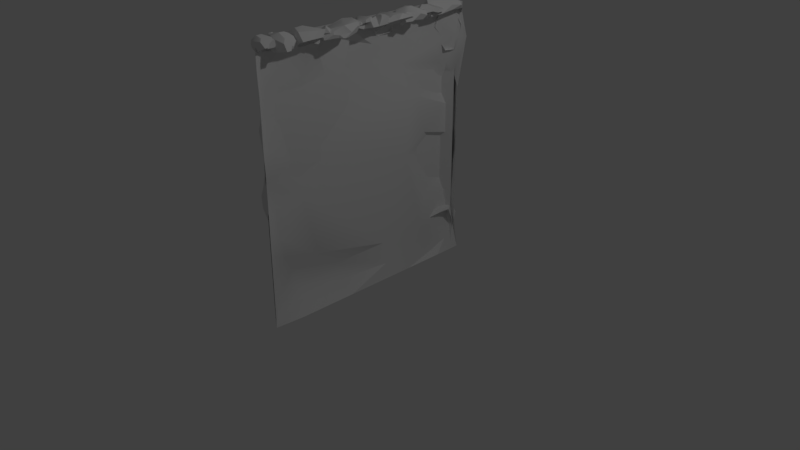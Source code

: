 # Source: forest_elevation_edge.blend  (saved by Blender 2.79.0; exported with 4.5.12 LTS)
import bpy
from mathutils import Matrix  # noqa: F401  (used for matrix-valued properties, if any)

bpy.ops.wm.read_factory_settings(use_empty=True)
scene = bpy.context.scene
scene.name = 'Scene'

# ---- collections
col_collection_1 = bpy.data.collections.new('Collection 1'); scene.collection.children.link(col_collection_1)

# ---- materials (node trees are filled in below, after node groups)
mat_forest_wall = bpy.data.materials.new('forest_wall')
mat_forest_wall.alpha_threshold = 0.0
mat_forest_wall.use_transparent_shadow = False
mat_forest_wall.roughness = 0.5

# ---- node groups
ng_auto_smooth = bpy.data.node_groups.new('Auto Smooth', 'GeometryNodeTree')
_s = ng_auto_smooth.interface.new_socket(name='Geometry', in_out='OUTPUT', socket_type='NodeSocketGeometry')
_s = ng_auto_smooth.interface.new_socket(name='Geometry', in_out='INPUT', socket_type='NodeSocketGeometry')
_s = ng_auto_smooth.interface.new_socket(name='Angle', in_out='INPUT', socket_type='NodeSocketFloat')
_s.subtype = 'ANGLE'
_s.min_value = 0.0
_s.max_value = 3.142
ng_auto_smooth.is_modifier = True
_N = ng_auto_smooth.nodes; _L = ng_auto_smooth.links
n0 = _N.new('NodeGroupOutput'); n0.name = 'Group Output'; n0.location = (480, -100)
n1 = _N.new('NodeGroupInput'); n1.name = 'Group Input'; n1.location = (-420, -300)
n2 = _N.new('NodeGroupInput'); n2.name = 'Group Input.001'; n2.location = (-60, -100)
n3 = _N.new('GeometryNodeSetShadeSmooth'); n3.name = 'Set Shade Smooth'; n3.location = (120, -100)
n3.domain = 'EDGE'
n4 = _N.new('GeometryNodeSetShadeSmooth'); n4.name = 'Set Shade Smooth.001'; n4.location = (300, -100)
n5 = _N.new('GeometryNodeInputMeshEdgeAngle'); n5.name = 'Edge Angle'; n5.location = (-420, -220)
n6 = _N.new('GeometryNodeInputEdgeSmooth'); n6.name = 'Is Edge Smooth'; n6.location = (-60, -160)
n7 = _N.new('GeometryNodeInputShadeSmooth'); n7.name = 'Is Face Smooth'; n7.location = (-240, -340)
n8 = _N.new('FunctionNodeBooleanMath'); n8.name = 'Boolean Math'; n8.location = (-60, -220)
n9 = _N.new('FunctionNodeCompare'); n9.name = 'Compare'; n9.location = (-240, -180)
n9.operation = 'LESS_EQUAL'
_L.new(n5.outputs[0], n9.inputs[0])
_L.new(n4.outputs[0], n0.inputs[0])
_L.new(n1.outputs[1], n9.inputs[1])
_L.new(n9.outputs[0], n8.inputs[0])
_L.new(n7.outputs[0], n8.inputs[1])
_L.new(n2.outputs[0], n3.inputs[0])
_L.new(n6.outputs[0], n3.inputs[1])
_L.new(n3.outputs[0], n4.inputs[0])
_L.new(n8.outputs[0], n3.inputs[2])
n0.is_active_output = True

# ---- material node trees

# ---- world
world_world = bpy.data.worlds.new('World'); scene.world = world_world
world_world.color = (0.05088, 0.05088, 0.05088)
world_world.use_sun_shadow = False
world_world.sun_shadow_jitter_overblur = 0.0
world_world.cycles.sampling_method = 'MANUAL'

# ---- cameras
cam_camera = bpy.data.cameras.new('Camera')
cam_camera.clip_end = 100.0
cam_camera.lens = 35.0
cam_camera.sensor_width = 32.0
cam_camera.sensor_height = 18.0
cam_camera.ortho_scale = 7.314
cam_camera.dof.focus_distance = 0.0
cam_camera.dof.aperture_fstop = 128.0

# ---- lights
light_lamp = bpy.data.lights.new('Lamp', 'POINT')
light_lamp.transmission_factor = 0.0
light_lamp.cutoff_distance = 30.0
light_lamp.energy = 100.0
light_lamp.shadow_buffer_clip_start = 1.001
light_lamp.shadow_soft_size = 0.1
light_lamp.shadow_maximum_resolution = 0.006
light_lamp.use_absolute_resolution = True

# ---- meshes
me_lod1_mesh = bpy.data.meshes.new('lod1_mesh')
me_lod1_mesh.from_pydata([(150.0, -42.57, 0.0), (150.0, 300.0, 0.0), (150.0, 300.0, 0.0), (-150.0, 300.0, 0.0), (-150.0, 300.0, 0.0), (-150.0, -42.94, 0.0), (-142.4, 300.0, -14.63), (-142.4, -42.93, -15.32), (137.7, 300.0, -14.63), (137.7, -42.59, -16.67)], [], [(4, 8, 6), (8, 4, 2), (6, 9, 7), (9, 6, 8), (5, 6, 7), (6, 5, 3), (8, 0, 9), (0, 8, 1)])
me_lod1_mesh.polygons.foreach_set('use_smooth', [True] * 8)
_uv = me_lod1_mesh.uv_layers.new(name='uvset0')
_uv.uv.foreach_set('vector', [-0.3683, 1.581, 1.299, 1.497, -0.325, 1.497, 1.299, 1.497, -0.3683, 1.581, 1.371, 1.581, -0.325, 1.497, 1.301, -0.5075, -0.3161, -0.5112, 1.301, -0.5075, -0.325, 1.497, 1.299, 1.497, -0.4079, -0.5111, -0.325, 1.497, -0.3161, -0.5112, -0.325, 1.497, -0.4079, -0.5111, -0.4025, 1.497, 1.299, 1.497, 1.441, -0.508, 1.301, -0.5075, 1.441, -0.508, 1.299, 1.497, 1.427, 1.497])
me_lod1_mesh.materials.append(mat_forest_wall)
me_lod1_mesh.use_remesh_preserve_volume = False
me_lod1_mesh.use_remesh_preserve_attributes = False
me_lod1_mesh.use_mirror_vertex_groups = False
me_lod1_mesh.update()
me_lod0_mesh = bpy.data.meshes.new('lod0_mesh')
me_lod0_mesh.from_pydata([(154.0, 215.4, 6.261), (119.0, 303.6, -3.751), (-72.53, 295.7, -9.142), (61.8, 302.6, 0.3238), (61.8, 302.6, 0.3238), (17.97, 292.5, -0.7351), (17.97, 292.5, -0.7351), (145.9, 301.6, -8.598), (12.47, 297.0, -2.242), (-61.2, 295.9, 7.759), (-155.4, 196.9, -3.82), (-49.5, 281.3, -5.866), (120.1, 288.2, -8.131), (120.1, 288.2, -8.131), (26.32, 301.5, 18.13), (-138.7, -13.48, -1.79), (120.0, 291.6, 21.0), (120.0, 291.6, 21.0), (-29.53, 296.7, -3.806), (-29.53, 296.7, -3.806), (67.84, 290.8, 0.07236), (17.34, 298.5, 1.398), (17.34, 298.5, 1.398), (104.4, 299.2, -3.185), (-153.2, 68.56, -5.411), (-152.4, 124.9, -8.993), (-139.3, -26.29, 0.1374), (8.545, 300.9, 11.45), (-154.0, 300.4, 7.035), (146.3, 288.4, -4.583), (-85.26, 292.5, -5.183), (127.0, 287.9, -9.548), (-109.0, 299.0, 6.508), (-109.0, 299.0, 6.508), (-156.6, 114.7, -11.98), (-146.8, 293.9, 13.23), (-146.8, 293.9, 13.23), (-5.385, 293.9, -4.061), (144.5, 296.2, 12.26), (68.83, 290.8, 0.5707), (68.83, 290.8, 0.5707), (-4.214, 296.1, 19.1), (-4.214, 296.1, 19.1), (23.83, 302.2, -0.08543), (23.83, 302.2, -0.08543), (-60.42, 281.2, -5.932), (-150.3, 3.732, -24.73), (-107.3, 136.0, -10.18), (7.145, 302.7, -8.775), (7.145, 302.7, -8.775), (82.01, 247.6, -12.8), (-114.9, 0.2838, -14.1), (64.39, 298.8, -1.506), (64.39, 298.8, -1.506), (-48.45, 303.5, 11.16), (123.0, 36.34, -8.96), (1.717, 303.1, 10.8), (143.1, 302.0, 15.52), (143.1, 302.0, 15.52), (-142.9, 286.3, -6.501), (-111.8, 12.96, -3.125), (-145.7, -18.29, -1.002), (-145.7, -18.29, -1.002), (-29.34, 304.4, 15.91), (-29.34, 304.4, 15.91), (-29.34, 304.4, 15.91), (129.8, 290.7, 0.5371), (-118.2, 271.9, -4.391), (-160.4, 275.0, -11.15), (135.3, 305.2, 11.78), (135.3, 305.2, 11.78), (101.4, 296.4, 13.44), (101.4, 296.4, 13.44), (-156.4, 242.6, -13.57), (-74.83, 302.8, 6.243), (145.4, 296.7, 13.34), (132.7, 293.5, 2.251), (144.9, 246.2, -6.955), (69.99, 298.9, 10.02), (69.99, 298.9, 10.02), (127.0, 291.9, 22.8), (-77.59, 304.7, -4.123), (125.1, 291.3, -10.57), (125.1, 291.3, -10.57), (24.09, 294.6, 1.185), (-150.9, 287.1, 8.743), (111.2, 303.9, 2.828), (38.74, 297.5, 22.53), (38.74, 297.5, 22.53), (14.75, 301.2, 2.694), (14.75, 301.2, 2.694), (14.75, 301.2, 2.694), (-100.1, 302.8, 5.807), (135.8, 289.6, -1.889), (68.92, 291.6, 11.34), (-56.66, 300.3, 17.58), (-56.66, 300.3, 17.58), (107.4, 289.8, 5.739), (-160.0, 244.7, -6.881), (16.13, 302.7, 11.67), (16.13, 302.7, 11.67), (-16.32, 305.8, 3.818), (-67.87, 305.9, -5.832), (-25.54, 290.4, 6.243), (96.21, 151.5, -17.18), (145.4, 68.79, -0.4586), (118.7, 296.7, -12.51), (-101.8, 299.3, -11.43), (-117.3, 273.8, -11.79), (-117.3, 273.8, -11.79), (-88.04, 297.0, 11.88), (118.4, 299.7, -10.37), (-116.8, -10.68, -6.64), (-116.8, -10.68, -6.64), (20.2, 305.6, 3.117), (128.9, 288.3, -6.375), (31.62, 292.3, -3.067), (145.0, 91.65, -6.547), (130.3, 293.0, 5.278), (-53.58, 290.7, 6.243), (-150.9, -3.006, 3.762), (-135.8, -14.85, -11.01), (-135.8, -14.85, -11.01), (101.2, 297.4, -2.191), (148.4, 109.0, -11.3), (153.5, 295.4, 10.42), (90.3, 285.0, -4.202), (149.0, 124.6, -11.86), (25.9, 280.2, -16.43), (62.05, 299.0, 13.51), (62.05, 299.0, 13.51), (62.05, 299.0, 13.51), (69.72, 298.2, -4.514), (-148.1, 239.8, 1.193), (114.7, 290.6, 12.6), (-149.1, 50.92, -13.47), (38.15, 292.0, -1.833), (126.4, 306.0, -5.592), (-150.2, 207.8, -0.7475), (50.07, 301.8, 6.243), (-24.68, 295.2, 13.99), (-63.41, 292.4, 12.62), (-78.08, 298.4, -9.053), (106.3, 308.1, 15.58), (20.63, 292.5, 9.908), (-68.16, 301.3, -11.26), (129.1, 302.0, 4.938), (67.89, 301.3, 3.642), (18.99, 304.8, -1.724), (18.99, 304.8, -1.724), (-165.9, 4.697, -4.631), (115.2, 295.1, 18.65), (115.2, 295.1, 18.65), (138.7, 294.6, -7.196), (-23.67, 277.5, -7.857), (123.8, 307.1, -6.932), (150.8, 295.6, -5.76), (101.7, 293.9, 5.14), (101.7, 293.9, 5.14), (-126.3, 260.7, -2.133), (143.3, 307.3, 0.725), (9.289, 291.6, 0.8898), (9.289, 291.6, 0.8898), (-146.0, 144.7, -9.001), (3.384, 295.9, 18.24), (-10.05, 308.3, 15.53), (16.36, 302.0, 5.489), (-16.68, 292.9, 3.059), (-16.68, 292.9, 3.059), (-63.97, 234.5, -11.54), (128.9, 300.5, 20.66), (128.9, 300.5, 20.66), (151.0, 310.3, 3.94), (94.78, 298.8, 22.73), (94.78, 298.8, 22.73), (149.9, 307.9, 10.58), (21.9, 294.1, -3.226), (136.3, 301.7, 9.971), (18.44, 292.5, 1.709), (-147.9, 260.1, -25.67), (-49.94, 300.0, 12.55), (38.57, -4.11, -15.52), (-150.0, 255.0, 4.463), (107.4, 297.5, -9.223), (-156.8, 291.3, -4.114), (-85.57, 299.9, -1.1), (20.52, 292.5, -1.437), (-39.16, 300.0, 7.784), (76.45, 297.9, 19.39), (8.131, 303.8, 10.57), (8.131, 303.8, 10.57), (132.6, 290.5, 11.96), (101.1, 292.2, -2.235), (101.1, 292.2, -2.235), (-114.6, -37.23, -1.603), (-82.65, 295.8, 14.57), (-82.65, 295.8, 14.57), (13.22, 302.8, 0.3607), (-151.5, -17.43, 2.128), (-75.07, 292.5, 17.79), (23.02, 292.5, -2.287), (-11.46, 298.7, 6.635), (5.9, 305.9, -3.482), (112.9, -42.9, 6.939), (57.27, 290.8, -4.3), (136.8, 139.5, -10.4), (123.6, 295.4, -9.655), (-12.32, 306.1, 6.096), (30.77, 292.5, 15.41), (5.049, 297.5, 3.185), (5.246, 293.9, 10.2), (58.51, 302.9, 11.53), (-25.76, 303.8, 8.862), (138.1, 18.49, -9.388), (-2.209, 297.5, -6.206), (-2.209, 297.5, -6.206), (126.9, 291.9, 22.91), (-86.96, 299.7, 8.522), (-153.4, 132.7, -1.377), (2.665, 297.7, -6.708), (2.665, 297.7, -6.708), (119.0, 288.1, -8.201), (127.7, 299.6, 2.476), (-56.65, 296.2, 2.1), (138.6, 289.7, -1.713), (-28.96, 301.2, -10.51), (24.24, 305.7, 15.11), (3.417, 288.9, -4.43), (-35.99, 292.5, -24.35), (-35.99, 292.5, -24.35), (21.41, 305.0, -1.176), (21.41, 305.0, -1.176), (-62.85, 296.8, -11.8), (14.22, 297.6, 4.128), (14.22, 297.6, 4.128), (44.12, 297.1, -6.943), (44.12, 297.1, -6.943), (128.2, 287.9, -9.441), (-109.8, -3.897, -6.876), (-146.6, 78.88, -17.07), (130.7, 303.2, 13.5), (130.7, 303.2, 13.5), (-84.88, 301.0, 9.149), (155.0, 298.2, 6.31), (-76.0, 301.8, 0.9476), (-19.39, 267.6, -11.0), (68.21, 302.2, 11.56), (68.21, 302.2, 11.56), (154.6, 305.4, -0.125), (67.86, 291.8, 12.4), (67.86, 291.8, 12.4), (-134.0, 240.6, -1.116), (-151.2, 239.3, 2.735), (131.3, 295.0, -7.455), (131.3, 295.0, -7.455), (111.3, 298.7, 16.33), (23.53, 301.2, 8.081), (23.53, 301.2, 8.081), (153.9, 247.3, 5.939), (-2.78, 305.0, 8.176), (-2.78, 305.0, 8.176), (71.1, 298.9, 4.557), (-93.77, 298.2, 14.78), (-138.8, 20.67, 6.994), (114.0, 271.0, -10.97), (156.2, 302.0, 4.25), (-21.27, 288.9, -6.26), (71.3, 294.9, 11.75), (71.3, 294.9, 11.75), (-95.41, 296.8, -5.954), (-95.41, 296.8, -5.954), (-8.867, 301.1, 3.048), (5.128, 293.3, -4.158), (5.128, 293.3, -4.158), (-98.56, 297.1, 20.02), (108.4, 293.4, 10.25), (153.8, 295.7, 11.16), (72.9, 287.3, 6.243), (142.8, 48.09, -3.203), (-0.2352, 290.0, 6.243), (-12.39, 302.8, 2.6), (-100.4, 297.1, -1.297), (-100.4, 297.1, -1.297), (152.8, 296.8, 13.45), (146.3, 299.0, 18.1), (146.3, 299.0, 18.1), (-152.5, 99.5, -17.08), (59.99, 297.4, 16.97), (59.99, 297.4, 16.97), (-155.3, 291.6, 5.512), (-36.49, 304.7, 18.5), (-36.49, 304.7, 18.5), (-155.2, 187.2, -5.072), (11.19, 298.2, -5.564), (11.19, 298.2, -5.564), (-112.5, 297.0, 11.48), (-112.5, 297.0, 11.48), (72.58, 281.2, -9.507), (-84.26, 292.5, 9.026), (-84.26, 292.5, 9.026), (20.12, 301.1, 10.75), (20.12, 301.1, 10.75), (-74.64, 291.3, -6.622), (-71.59, 303.8, -9.075), (41.48, 307.4, 6.532), (-125.5, 291.7, -2.901), (25.11, 308.9, 7.036), (120.2, 310.0, 9.797), (60.88, 292.6, -4.77), (60.88, 292.6, -4.77), (25.3, 296.1, 5.929), (25.3, 296.1, 5.929), (25.3, 296.1, 5.929), (92.85, 303.0, -7.471), (-149.0, -34.61, 3.048), (-142.7, 222.9, -7.738), (59.19, 290.9, -2.664), (153.5, 184.5, 5.381), (64.3, 307.0, 8.853), (130.5, 249.4, -12.25), (104.4, 288.9, -1.375), (-74.18, 297.1, -11.21), (-88.69, 303.3, -2.072), (112.3, 12.7, -16.07), (111.3, 287.9, -9.831), (-58.45, 292.7, 17.79), (-58.45, 292.7, 17.79), (18.56, 302.9, 11.46), (103.3, 310.3, 5.515), (152.6, 305.0, 13.08), (15.99, 299.0, 9.871), (112.5, 289.3, -11.2), (-103.2, 292.2, 6.243), (129.8, 292.3, -10.39), (129.8, 292.3, -10.39), (57.84, 301.7, 10.78), (57.84, 301.7, 10.78), (57.84, 301.7, 10.78), (136.7, 304.7, 12.47), (136.7, 304.7, 12.47), (-156.7, 103.6, -4.145), (-8.427, 288.6, -5.204), (-85.16, 191.7, -8.925), (120.8, 288.1, -8.231), (-119.9, -42.9, 6.497), (34.26, 296.9, -6.979), (-142.6, 241.6, -11.32), (-104.5, 50.63, -6.064), (45.75, 291.3, -4.914), (72.1, 305.7, 18.79), (72.1, 305.7, 18.79), (-163.3, -7.605, -8.01), (-98.42, 287.3, 0.626), (-81.57, 300.8, 4.554), (-81.57, 300.8, 4.554), (46.81, 305.9, 19.5), (125.7, 305.0, 18.27), (106.9, 289.4, 2.343), (-141.9, 295.8, 1.261), (132.9, 290.8, 14.16), (53.23, 292.5, 16.68), (-125.5, 252.5, -2.492), (-125.5, 252.5, -2.492), (19.4, 299.7, 13.24), (19.4, 299.7, 13.24), (-109.7, 297.0, 18.66), (-50.11, 292.5, 15.22), (-17.25, 295.5, -9.617), (-17.25, 295.5, -9.617), (-60.8, 285.7, -0.02859), (-128.2, 9.193, -5.743), (-56.69, 307.6, 4.891), (-150.0, 280.4, 3.708), (-140.1, 304.2, 15.61), (-22.09, 303.9, 15.86), (-22.09, 303.9, 15.86), (143.4, 216.0, -9.747), (47.48, 292.5, 22.29), (93.51, 311.2, 6.288), (16.05, 295.8, -1.937), (16.05, 295.8, -1.937), (34.87, -42.9, 6.828), (130.2, 101.8, -13.26), (52.16, 283.1, -15.3), (13.3, 302.3, 8.501), (13.3, 302.3, 8.501), (154.8, 301.1, -1.18), (106.5, 290.1, 8.055), (-138.2, 300.6, 20.3), (-138.2, 300.6, 20.3), (71.65, 286.2, -4.081), (101.7, -27.91, -6.327), (117.6, 295.4, 19.01), (117.6, 295.4, 19.01), (117.1, 292.9, 13.78), (68.69, 291.4, -0.2546), (68.69, 291.4, -0.2546), (61.1, 290.8, -2.834), (69.5, 298.5, 12.65), (69.5, 298.5, 12.65), (-124.2, 290.4, -16.0), (-124.2, 290.4, -16.0), (68.39, 297.1, 8.106), (-46.3, 288.6, -8.151), (-144.3, 209.1, -11.75), (148.4, 136.2, -7.564), (-0.03604, 293.6, -4.622), (-0.03604, 293.6, -4.622), (-69.82, -15.49, 1.648), (146.0, 269.8, -3.296), (-6.892, 296.2, 0.9723), (110.2, 287.9, -9.528), (-156.6, 257.4, 13.21), (129.0, 291.3, 1.75), (120.2, 307.8, 4.323), (-150.7, 41.02, -1.857), (-17.19, 286.2, -6.963), (-17.19, 286.2, -6.963), (-110.0, 292.9, 14.96), (-110.0, 292.9, 14.96), (-9.191, 307.2, 18.0), (-9.191, 307.2, 18.0), (108.1, 302.2, 2.705), (69.12, 291.3, 6.816), (127.3, 296.0, 3.996), (-52.22, 294.0, 4.571), (10.55, 299.0, 8.392), (10.55, 299.0, 8.392), (36.07, 309.2, 2.888), (25.3, 301.8, 4.661), (25.3, 301.8, 4.661), (89.66, 104.5, -13.94), (137.2, 300.6, -5.158), (139.6, 289.7, -1.612), (-144.5, 291.1, -6.977), (105.3, 298.2, 22.21), (-15.88, 285.2, 1.502), (-15.88, 285.2, 1.502), (-15.88, 285.2, 1.502), (107.6, 302.1, 3.42), (82.27, 305.9, 18.49), (82.27, 305.9, 18.49), (31.4, 293.7, -4.797), (31.4, 293.7, -4.797), (-153.3, 296.5, 5.215), (-8.837, 296.8, -9.021), (-8.837, 296.8, -9.021), (136.5, 296.5, 12.91), (-68.42, 290.3, -10.9), (-127.0, 301.4, 15.49), (-127.0, 301.4, 15.49), (1.903, 301.0, 11.5), (-27.88, 276.0, -9.093), (-121.9, 282.7, -3.891), (-121.9, 282.7, -3.891), (144.2, 160.3, -6.518), (98.26, 209.2, -20.42), (-125.3, 264.4, -10.93), (-125.3, 264.4, -10.93), (-6.559, 300.7, 10.55), (-6.559, 300.7, 10.55), (135.1, 296.6, 13.13), (-130.4, 118.3, -22.05), (105.9, 288.1, -7.922), (144.9, 288.3, -4.608), (-28.01, 284.1, -18.35), (-28.01, 284.1, -18.35), (-65.69, 304.6, -8.73), (-22.52, 296.4, 15.47), (50.57, 290.8, -7.321), (144.4, 310.4, 3.806), (-157.0, 251.2, -21.26), (-73.46, 113.0, -9.79), (128.4, 310.8, 11.94), (-77.96, 297.9, 21.94), (-77.96, 297.9, 21.94), (-123.6, 275.4, -15.94), (43.33, 292.5, 21.59), (-92.21, 13.76, 0.5484), (1.944, 299.0, -3.853), (54.75, 298.5, -7.704), (-15.12, 307.9, 17.33), (-15.12, 307.9, 17.33), (58.03, 300.3, 15.31), (110.1, 290.5, 11.81), (-82.43, 296.6, 6.243), (-108.5, 299.7, 18.25), (133.2, 127.0, -13.56), (126.8, 306.4, -8.481), (-152.3, 2.876, 1.775), (147.0, 183.9, -5.966), (-87.03, 305.9, 3.232), (22.52, 303.0, 0.9376), (70.75, 299.3, 0.4464), (-152.8, 286.1, -6.098), (-152.8, 286.1, -6.098), (-43.79, 290.7, -21.85), (-43.79, 290.7, -21.85), (-125.7, -12.46, -17.53), (-85.25, 297.0, -0.06005), (-111.3, 299.9, 14.09), (-161.4, 8.938, -19.02), (-41.94, 296.8, -19.67), (2.048, 304.0, -3.203), (2.396, 306.9, 11.68), (2.396, 306.9, 11.68), (-40.5, 292.2, -5.622), (29.5, 292.3, -4.621), (29.5, 292.3, -4.621), (-100.6, -5.797, -3.888), (-54.58, 303.5, 12.16), (131.0, 297.0, -3.349), (130.0, 305.6, -4.489), (-128.5, 295.2, 15.17), (152.5, 161.3, 4.863), (106.8, -9.868, -15.15), (114.8, 301.9, 6.219), (142.9, 293.7, -5.578), (125.2, 308.6, 1.966), (-152.1, 271.5, 8.006), (-149.8, -2.038, -2.693), (150.2, 298.7, 17.59), (-152.6, 288.6, -2.404), (-15.73, 307.3, 8.897), (100.3, 292.3, -8.652), (104.8, 288.2, -6.695), (132.3, 291.0, -3.775), (-95.82, 302.1, 6.198), (-95.82, 302.1, 6.198), (52.92, 294.3, -10.37), (52.92, 294.3, -10.37), (131.0, 305.0, 9.84), (-35.08, 302.4, -12.8), (131.0, 293.6, 6.627), (131.0, 293.6, 6.627), (109.5, 291.4, -11.86), (-22.02, 293.2, -8.807), (-22.02, 293.2, -8.807), (-27.9, -23.91, 1.113), (-50.03, 277.3, -9.058), (-50.03, 277.3, -9.058), (-159.5, 18.77, -7.796), (66.78, 292.7, -1.169), (66.78, 292.7, -1.169), (126.9, 291.9, 22.92), (126.9, 291.9, 22.92), (-57.31, 293.0, -6.997), (-18.95, 290.7, 8.319), (57.54, 292.5, 15.58), (30.71, 300.1, 6.243), (146.4, 298.9, 18.09), (-102.7, 308.0, -3.829), (61.95, 292.6, 1.32), (-118.2, 13.25, -10.59), (-36.61, 305.5, 15.1), (66.1, 301.0, 5.576), (31.18, 242.2, -16.07), (-126.8, 283.6, -14.11), (110.7, 304.6, 10.75), (155.9, 305.1, 4.622), (-61.84, 290.0, 6.162), (11.41, 298.3, 1.229), (-125.1, 310.3, 1.611), (20.59, 298.5, 10.49), (139.0, 297.5, -6.636), (-44.51, 304.1, 15.56), (-44.51, 304.1, 15.56), (-47.9, 302.1, -0.636), (-21.98, 299.3, 14.06), (-21.98, 299.3, 14.06), (128.5, 291.7, 2.69), (-64.22, 308.5, 7.761), (-18.0, 291.6, -6.345), (-65.2, -42.9, 6.612), (-31.12, 293.0, 2.306), (-31.12, 293.0, 2.306), (-31.12, 293.0, 2.306), (65.62, 292.5, 5.41), (-155.4, 298.3, -2.423), (-124.3, -18.67, -13.26), (-124.3, -18.67, -13.26), (133.2, 299.2, -6.883), (133.2, 299.2, -6.883), (146.3, 298.8, 17.86), (-139.5, 21.54, -12.29), (152.3, -42.58, 4.504), (152.3, 6.767, 4.504), (152.3, 47.8, 4.504), (152.3, 74.42, 4.516), (152.3, 112.0, 4.78), (152.3, 136.4, 4.887), (120.0, 290.9, 14.65), (17.51, 305.4, 2.172), (-71.81, 280.4, -15.19), (49.66, 292.5, 21.39), (66.4, 297.2, -0.4116), (-129.0, 300.7, -17.76), (-148.0, 196.4, -16.01), (119.3, 290.7, 13.27), (-125.3, -18.32, -5.663), (38.71, -26.94, -10.67), (108.5, 304.0, -3.315), (-35.2, 298.4, 18.72), (-35.2, 298.4, 18.72), (-8.55, 305.4, 8.393), (-95.15, 291.4, 11.65), (-95.15, 291.4, 11.65), (-60.17, 288.0, 3.235), (129.2, 299.2, 8.476), (129.2, 299.2, 8.476), (-158.7, -42.94, 5.959), (115.3, 302.5, -7.677), (76.85, 27.33, -5.045), (-92.05, 306.1, 8.125), (122.1, 291.7, 21.58), (-18.9, 306.0, 5.083), (109.1, 298.9, 14.57), (109.1, 298.9, 14.57), (-84.75, 301.6, -1.592), (-84.75, 301.6, -1.592), (-104.4, 297.0, 19.46), (-100.2, 300.6, 19.54), (-4.924, 300.9, -3.15), (-29.39, 293.9, 7.537), (133.1, 64.89, -4.94), (57.94, 299.5, 4.423), (57.94, 299.5, 4.423), (57.94, 299.5, 4.423), (-145.6, 292.4, -11.82), (-145.6, 292.4, -11.82), (134.9, 307.7, 5.948), (134.9, 307.7, 5.948), (-144.1, 43.13, -9.956), (3.845, 302.9, -9.103), (3.845, 302.9, -9.103), (-153.6, 237.6, -7.754), (11.75, 294.9, -1.855), (151.1, 299.8, 17.52), (8.771, 298.9, 5.07), (-54.6, 299.4, 19.85), (-154.2, 161.7, -1.381), (154.8, 272.6, 5.906), (134.3, 295.9, 11.69), (-26.65, 4.745, -3.257), (-70.35, 300.3, 18.8), (-70.35, 300.3, 18.8), (-29.97, 299.7, -15.47), (67.0, 306.5, 12.35), (67.0, 306.5, 12.35), (-123.1, 282.0, -6.863), (70.44, 302.8, 6.459), (101.7, 299.1, 3.658), (-134.0, 80.18, -22.92), (102.2, 300.3, 10.05), (-150.2, 62.21, -17.06), (-81.14, 297.0, 5.348), (-81.14, 297.0, 5.348), (136.3, 303.2, 2.711), (136.3, 303.2, 2.711), (-45.61, 298.8, -12.1), (-27.94, 295.1, -0.6737), (18.37, 302.2, -1.76), (18.37, 302.2, -1.76), (8.697, 305.6, -1.874), (-147.7, 258.2, 2.177), (-129.0, 17.58, 1.465), (-163.0, 255.9, -9.484), (103.4, 288.5, -5.02), (103.4, 288.5, -5.02), (52.19, 295.7, 18.24), (52.19, 295.7, 18.24), (-105.1, 297.1, 3.583), (-105.1, 297.1, 3.583), (-102.3, 304.0, 1.575), (60.45, 299.3, -1.296), (104.9, 289.3, 1.678), (129.9, 300.3, 0.747), (-148.1, 165.2, -9.007), (-61.98, 296.9, 16.18), (-61.98, 296.9, 16.18), (-28.7, -42.9, 6.691), (-78.69, 302.2, 18.53), (-8.494, 303.0, 18.12), (-8.494, 303.0, 18.12), (-131.2, 289.7, -10.56), (-150.3, 130.9, 6.243), (-150.3, 169.3, 6.243), (-150.3, 191.2, 6.243), (-150.3, 7.311, 6.243), (-150.3, 66.76, 6.243), (-150.3, 38.52, 6.243), (-150.3, 101.8, 6.243), (-123.0, 19.92, -5.617), (-118.0, 199.0, -21.06), (141.4, -14.15, -5.253), (-31.2, 299.9, 4.491), (-31.2, 299.9, 4.491), (129.6, 288.9, -8.684), (-48.57, 291.9, 4.182), (-130.8, 224.4, -11.07), (-6.617, 302.2, 13.16), (58.17, 298.9, 10.52), (58.17, 298.9, 10.52), (113.9, 307.4, 9.286), (121.4, 291.7, 21.4), (107.0, 290.5, 11.69), (10.96, 301.2, 3.854), (133.7, 294.0, 7.477), (-52.38, 303.7, -5.022), (80.81, 292.0, -9.033), (-124.4, 299.2, 3.67), (-147.6, 183.2, -16.39), (147.2, 202.2, -9.61)], [], [(386, 156, 7), (153, 564, 517), (160, 7, 146), (338, 58, 175), (637, 265, 329), (248, 7, 172), (160, 146, 531), (608, 240, 146), (432, 153, 511), (470, 531, 175), (559, 172, 329), (564, 156, 517), (175, 531, 338), (424, 222, 511), (432, 511, 676), (172, 7, 470), (172, 470, 175), (240, 338, 531), (146, 240, 531), (432, 676, 7), (564, 7, 156), (526, 511, 153), (329, 172, 175), (175, 285, 329), (285, 637, 329), (265, 156, 386), (248, 172, 559), (424, 608, 222), (153, 432, 564), (7, 564, 432), (7, 248, 386), (386, 248, 265), (265, 248, 559), (265, 559, 329), (160, 531, 470), (470, 7, 160), (608, 146, 676), (7, 676, 146), (58, 285, 175), (676, 222, 608), (511, 222, 676), (601, 524, 313), (304, 595, 480), (414, 422, 558), (658, 582, 512), (414, 1, 422), (111, 253, 206), (545, 177, 170), (631, 512, 473), (255, 152, 356), (394, 151, 617), (611, 106, 183), (70, 473, 171), (307, 703, 356), (14, 88, 355), (304, 355, 595), (288, 483, 670), (356, 703, 255), (226, 355, 306), (157, 72, 651), (72, 616, 653), (651, 72, 653), (211, 288, 402), (529, 595, 309), (106, 12, 331), (535, 183, 106), (428, 480, 492), (327, 306, 21), (483, 88, 670), (473, 307, 356), (473, 518, 307), (492, 480, 235), (611, 23, 1), (111, 488, 582), (611, 183, 23), (183, 123, 23), (106, 111, 206), (12, 106, 206), (12, 206, 83), (206, 253, 334), (23, 123, 157), (171, 473, 356), (211, 402, 595), (395, 595, 402), (177, 76, 657), (631, 473, 70), (306, 355, 428), (306, 428, 492), (106, 611, 111), (488, 111, 611), (709, 313, 524), (512, 631, 658), (657, 630, 177), (177, 630, 69), (177, 69, 170), (157, 651, 23), (1, 23, 422), (529, 480, 595), (529, 235, 480), (414, 703, 307), (307, 137, 414), (192, 157, 123), (192, 123, 183), (253, 111, 582), (657, 76, 581), (473, 512, 518), (155, 488, 611), (211, 595, 355), (88, 483, 355), (155, 611, 1), (488, 155, 137), (137, 1, 414), (137, 155, 1), (235, 442, 492), (86, 524, 601), (558, 653, 616), (558, 422, 653), (21, 306, 492), (255, 703, 558), (558, 703, 414), (577, 398, 147), (333, 254, 76), (76, 254, 581), (363, 88, 14), (226, 306, 327), (313, 709, 132), (83, 206, 334), (395, 309, 595), (582, 488, 512), (512, 488, 137), (392, 151, 394), (152, 393, 356), (518, 137, 307), (137, 518, 512), (288, 211, 483), (355, 483, 211), (152, 255, 616), (255, 558, 616), (355, 226, 14), (14, 226, 363), (363, 226, 327), (363, 327, 21), (106, 331, 535), (304, 480, 428), (428, 355, 304), (422, 23, 651), (653, 422, 651), (420, 482, 375), (481, 421, 165), (209, 162, 273), (634, 202, 49), (271, 201, 460), (613, 486, 621), (613, 673, 486), (571, 681, 644), (81, 185, 242), (474, 644, 681), (274, 621, 486), (180, 371, 510), (500, 486, 673), (698, 232, 708), (673, 32, 500), (242, 217, 196), (185, 217, 242), (231, 114, 429), (148, 114, 231), (706, 638, 426), (93, 66, 526), (125, 29, 156), (447, 38, 339), (464, 433, 517), (707, 642, 609), (521, 283, 637), (570, 118, 424), (534, 707, 609), (97, 387, 158), (191, 115, 76), (348, 136, 236), (178, 144, 364), (116, 508, 443), (94, 423, 402), (208, 477, 87), (668, 320, 193), (675, 357, 158), (594, 360, 669), (40, 20, 396), (186, 5, 21), (411, 463, 535), (591, 16, 392), (173, 435, 143), (548, 249, 287), (477, 377, 87), (316, 204, 308), (357, 97, 158), (397, 316, 308), (134, 598, 394), (656, 499, 618), (325, 366, 180), (554, 566, 291), (228, 496, 502), (502, 496, 659), (54, 566, 554), (54, 96, 566), (45, 369, 546), (11, 403, 540), (678, 639, 95), (223, 54, 546), (403, 496, 540), (403, 659, 496), (572, 212, 168), (568, 168, 212), (547, 437, 167), (436, 417, 168), (417, 572, 168), (416, 154, 465), (416, 438, 154), (452, 465, 154), (659, 546, 54), (659, 403, 546), (223, 96, 54), (96, 223, 9), (9, 679, 96), (560, 679, 9), (378, 313, 147), (441, 173, 143), (601, 313, 328), (378, 147, 350), (398, 350, 147), (378, 441, 143), (86, 328, 143), (378, 350, 441), (577, 147, 132), (328, 313, 378), (328, 378, 143), (132, 147, 313), (601, 328, 86), (86, 275, 524), (390, 577, 132), (349, 188, 440), (709, 390, 132), (577, 268, 398), (709, 524, 126), (275, 126, 524), (126, 390, 709), (571, 81, 242), (644, 325, 510), (571, 242, 681), (196, 681, 242), (81, 142, 185), (571, 644, 510), (567, 371, 180), (371, 571, 510), (196, 474, 681), (30, 185, 142), (708, 371, 567), (567, 698, 708), (141, 326, 645), (698, 448, 232), (199, 141, 645), (475, 199, 645), (2, 302, 142), (448, 302, 2), (448, 2, 232), (302, 30, 142), (325, 180, 510), (298, 217, 185), (298, 196, 217), (30, 298, 185), (322, 282, 673), (322, 673, 491), (274, 486, 620), (613, 262, 353), (619, 491, 353), (32, 282, 672), (491, 673, 613), (491, 613, 353), (282, 32, 673), (619, 282, 322), (322, 491, 619), (281, 618, 499), (354, 656, 618), (110, 655, 353), (365, 486, 500), (295, 365, 500), (671, 296, 33), (295, 500, 32), (620, 486, 365), (274, 262, 621), (613, 621, 262), (262, 110, 353), (607, 9, 223), (9, 607, 560), (465, 497, 229), (497, 465, 539), (452, 539, 465), (369, 223, 546), (223, 369, 607), (569, 547, 167), (547, 569, 468), (403, 45, 546), (45, 403, 11), (572, 417, 466), (639, 565, 95), (565, 602, 290), (565, 639, 602), (554, 291, 65), (212, 554, 65), (212, 65, 568), (63, 468, 569), (290, 602, 64), (468, 63, 603), (56, 215, 604), (272, 227, 214), (165, 421, 604), (209, 273, 215), (19, 576, 696), (421, 700, 604), (19, 368, 537), (215, 56, 209), (56, 604, 700), (421, 682, 700), (164, 210, 56), (682, 42, 700), (700, 164, 56), (42, 164, 700), (210, 162, 209), (574, 623, 695), (272, 161, 227), (210, 209, 56), (375, 683, 420), (536, 367, 266), (341, 266, 367), (341, 214, 227), (214, 341, 445), (445, 341, 367), (622, 259, 503), (406, 219, 293), (259, 202, 503), (503, 202, 634), (202, 259, 505), (633, 48, 293), (260, 451, 504), (451, 190, 504), (271, 460, 259), (219, 633, 293), (634, 220, 503), (259, 622, 271), (190, 27, 89), (37, 410, 622), (220, 407, 503), (636, 406, 293), (503, 407, 622), (407, 37, 622), (459, 451, 260), (451, 27, 190), (410, 201, 271), (27, 234, 89), (410, 271, 622), (114, 256, 429), (197, 385, 592), (231, 429, 44), (380, 661, 43), (385, 114, 592), (100, 256, 114), (592, 114, 148), (114, 385, 100), (149, 230, 43), (384, 330, 99), (330, 300, 99), (706, 426, 385), (256, 311, 429), (661, 149, 43), (148, 662, 592), (100, 301, 256), (385, 197, 706), (8, 561, 197), (379, 8, 197), (84, 380, 43), (427, 330, 384), (330, 563, 300), (561, 638, 706), (561, 706, 197), (197, 662, 379), (662, 197, 592), (650, 3, 318), (647, 336, 131), (79, 247, 130), (3, 336, 318), (647, 318, 336), (247, 648, 130), (647, 650, 318), (627, 702, 337), (78, 261, 650), (246, 650, 647), (129, 335, 701), (246, 78, 650), (261, 493, 650), (188, 174, 440), (637, 276, 265), (276, 637, 283), (29, 517, 156), (517, 29, 464), (158, 705, 71), (705, 158, 387), (331, 221, 324), (221, 331, 12), (22, 178, 364), (178, 22, 6), (442, 200, 492), (200, 442, 507), (544, 171, 614), (614, 216, 544), (393, 704, 356), (704, 393, 17), (288, 94, 402), (94, 288, 250), (698, 180, 366), (180, 698, 567), (90, 636, 293), (636, 90, 233), (84, 430, 310), (430, 84, 43), (526, 413, 511), (413, 526, 66), (609, 461, 241), (461, 609, 642), (224, 526, 153), (526, 224, 93), (424, 533, 608), (533, 424, 118), (359, 76, 177), (76, 359, 191), (333, 115, 237), (115, 333, 76), (71, 484, 617), (484, 71, 705), (530, 204, 469), (204, 530, 308), (530, 348, 236), (348, 530, 469), (704, 171, 356), (171, 704, 614), (377, 669, 87), (669, 377, 594), (396, 397, 308), (397, 396, 20), (331, 411, 535), (411, 331, 324), (349, 267, 188), (267, 349, 399), (517, 224, 153), (224, 517, 433), (413, 424, 511), (424, 413, 570), (208, 364, 144), (364, 208, 87), (484, 394, 617), (394, 484, 134), (525, 192, 183), (192, 525, 667), (31, 13, 82), (13, 31, 343), (200, 21, 492), (21, 200, 186), (394, 591, 392), (591, 394, 598), (18, 266, 575), (266, 18, 536), (563, 257, 300), (257, 563, 312), (265, 125, 156), (125, 265, 276), (38, 57, 339), (57, 38, 75), (241, 447, 339), (447, 241, 461), (285, 521, 637), (521, 285, 550), (75, 284, 57), (284, 75, 583), (535, 525, 183), (525, 535, 463), (359, 177, 545), (545, 80, 359), (193, 675, 158), (675, 193, 320), (669, 548, 287), (548, 669, 360), (423, 395, 402), (395, 423, 39), (136, 443, 236), (443, 136, 116), (237, 82, 333), (82, 237, 31), (275, 143, 435), (143, 275, 86), (195, 199, 475), (199, 195, 299), (695, 140, 375), (140, 695, 623), (41, 375, 140), (375, 41, 683), (666, 519, 68), (108, 457, 476), (522, 68, 519), (68, 434, 684), (67, 159, 458), (179, 68, 684), (457, 362, 346), (666, 68, 471), (179, 684, 476), (453, 108, 684), (179, 457, 346), (522, 519, 372), (179, 476, 457), (471, 68, 179), (684, 108, 476), (434, 68, 522), (346, 251, 635), (251, 133, 635), (159, 361, 458), (454, 67, 109), (109, 67, 458), (372, 358, 522), (522, 358, 434), (346, 362, 251), (305, 453, 684), (305, 434, 358), (434, 305, 684), (562, 28, 373), (107, 400, 596), (562, 578, 28), (562, 373, 450), (389, 373, 35), (389, 450, 373), (578, 562, 596), (400, 628, 596), (528, 551, 92), (269, 400, 107), (606, 352, 270), (107, 596, 551), (562, 450, 92), (269, 551, 528), (551, 596, 562), (551, 562, 92), (450, 419, 92), (107, 551, 269), (527, 606, 270), (419, 605, 92), (59, 495, 629), (605, 528, 92), (388, 36, 513), (388, 513, 449), (513, 418, 449), (629, 557, 59), (557, 629, 401), (352, 401, 270), (401, 352, 557), (81, 303, 142), (371, 708, 467), (303, 102, 467), (2, 145, 232), (467, 145, 303), (541, 263, 584), (579, 121, 498), (692, 584, 263), (120, 263, 541), (584, 553, 51), (599, 15, 122), (46, 584, 51), (121, 61, 351), (541, 584, 501), (46, 51, 498), (112, 579, 51), (46, 121, 351), (150, 501, 351), (692, 263, 665), (46, 498, 121), (501, 584, 46), (501, 46, 351), (51, 579, 498), (553, 584, 692), (541, 501, 150), (150, 120, 541), (351, 198, 150), (198, 120, 150), (15, 62, 122), (113, 599, 580), (580, 599, 122), (665, 60, 692), (692, 60, 553), (351, 61, 198), (238, 112, 51), (238, 553, 60), (553, 238, 51), (194, 573, 344), (244, 710, 485), (549, 176, 166), (280, 279, 166), (280, 103, 279), (176, 549, 139), (244, 485, 74), (439, 277, 516), (166, 279, 549), (103, 187, 119), (321, 710, 244), (509, 194, 26), (573, 194, 408), (694, 391, 515), (515, 181, 323), (509, 408, 194), (26, 194, 344), (323, 213, 694), (181, 612, 323), (391, 585, 203), (589, 117, 124), (556, 128, 383), (456, 50, 319), (169, 342, 693), (664, 649, 593), (383, 128, 345), (383, 297, 50), (345, 128, 176), (345, 555, 383), (555, 297, 383), (710, 649, 444), (345, 139, 555), (697, 439, 243), (166, 176, 479), (479, 280, 166), (332, 710, 444), (710, 332, 485), (697, 555, 439), (345, 176, 139), (439, 555, 277), (555, 139, 277), (119, 187, 425), (439, 516, 243), (321, 593, 649), (321, 649, 710), (556, 383, 50), (556, 50, 456), (556, 456, 342), (408, 509, 478), (677, 711, 693), (693, 342, 677), (342, 169, 556), (664, 444, 649), (245, 169, 593), (245, 128, 556), (245, 176, 128), (479, 176, 506), (169, 245, 556), (506, 660, 479), (321, 506, 593), (244, 425, 321), (280, 479, 660), (321, 425, 506), (506, 245, 593), (506, 176, 245), (697, 297, 555), (243, 641, 409), (50, 264, 319), (264, 297, 697), (297, 264, 50), (264, 409, 319), (77, 376, 319), (77, 319, 409), (694, 213, 586), (694, 585, 391), (585, 694, 586), (347, 652, 472), (652, 462, 472), (472, 462, 47), (472, 47, 342), (104, 472, 342), (342, 456, 104), (104, 431, 472), (612, 181, 643), (431, 612, 643), (431, 643, 472), (694, 515, 323), (278, 587, 213), (515, 391, 600), (181, 515, 600), (643, 408, 478), (538, 408, 643), (478, 509, 370), (370, 509, 26), (520, 370, 26), (347, 478, 370), (597, 693, 711), (342, 47, 677), (163, 47, 25), (677, 47, 163), (462, 25, 47), (462, 34, 25), (34, 462, 286), (239, 286, 652), (239, 652, 654), (652, 286, 462), (169, 664, 593), (169, 699, 664), (699, 315, 664), (693, 699, 169), (404, 315, 699), (404, 699, 693), (693, 597, 404), (239, 654, 24), (34, 286, 340), (163, 25, 218), (677, 163, 640), (640, 163, 218), (292, 687, 10), (10, 687, 138), (404, 597, 10), (412, 444, 664), (138, 252, 315), (664, 315, 252), (664, 252, 412), (138, 687, 412), (412, 252, 138), (138, 404, 10), (404, 138, 315), (292, 597, 711), (597, 292, 10), (292, 686, 687), (686, 292, 640), (677, 292, 711), (292, 677, 640), (652, 347, 654), (135, 347, 632), (347, 135, 654), (135, 415, 24), (24, 654, 135), (135, 632, 415), (589, 127, 405), (127, 589, 124), (589, 405, 590), (586, 213, 587), (612, 55, 323), (612, 431, 624), (55, 213, 323), (624, 55, 612), (278, 55, 624), (55, 278, 213), (487, 127, 124), (382, 624, 431), (117, 382, 124), (382, 487, 124), (104, 205, 487), (376, 456, 319), (712, 317, 490), (456, 712, 490), (712, 456, 376), (712, 0, 317), (0, 712, 376), (105, 278, 624), (105, 624, 117), (624, 382, 117), (456, 490, 104), (205, 455, 405), (455, 104, 490), (104, 455, 205), (578, 596, 628), (35, 373, 28), (184, 628, 494), (628, 184, 578), (578, 289, 28), (184, 289, 578), (289, 85, 35), (289, 35, 28), (346, 73, 471), (73, 346, 635), (346, 471, 179), (182, 98, 133), (98, 73, 635), (98, 635, 133), (674, 552, 626), (674, 626, 4), (52, 493, 542), (493, 52, 3), (336, 3, 625), (493, 3, 650), (53, 674, 4), (663, 49, 202), (49, 663, 91), (294, 49, 91), (663, 189, 91), (505, 663, 202), (663, 505, 189), (374, 481, 523), (481, 165, 523), (696, 615, 19), (604, 215, 207), (368, 101, 446), (101, 615, 523), (207, 101, 523), (207, 523, 165), (165, 604, 207), (374, 615, 696), (615, 374, 523), (446, 207, 215), (207, 446, 101), (615, 368, 19), (368, 615, 101), (212, 572, 225), (554, 532, 54), (659, 54, 532), (646, 532, 225), (502, 659, 532), (228, 646, 466), (532, 646, 228), (228, 502, 532), (409, 697, 243), (697, 409, 264), (506, 187, 660), (187, 506, 425), (77, 0, 376), (0, 77, 258), (632, 489, 415), (489, 632, 520), (415, 689, 24), (689, 415, 690), (205, 127, 487), (127, 205, 405), (487, 431, 104), (431, 487, 382), (105, 587, 278), (587, 105, 588), (381, 538, 600), (538, 381, 680), (552, 53, 543), (53, 552, 674), (212, 532, 554), (532, 212, 225), (102, 81, 571), (81, 102, 303), (660, 187, 103), (103, 280, 660), (478, 472, 643), (472, 478, 347), (489, 314, 610), (489, 610, 688), (24, 691, 340), (691, 24, 689), (590, 455, 514), (455, 590, 405), (538, 573, 408), (573, 538, 680), (471, 98, 666), (98, 471, 73), (646, 572, 466), (572, 646, 225), (371, 102, 571), (102, 371, 467), (232, 467, 708), (467, 232, 145), (74, 425, 244), (425, 74, 119), (391, 381, 600), (381, 391, 203), (181, 538, 643), (538, 181, 600), (370, 632, 347), (632, 370, 520), (314, 520, 26), (520, 314, 489), (314, 26, 344), (610, 314, 344), (340, 239, 24), (239, 340, 286), (685, 340, 691), (340, 685, 218), (490, 514, 455), (514, 490, 317), (85, 184, 494), (184, 85, 289), (303, 2, 142), (2, 303, 145), (409, 258, 77), (258, 409, 641), (415, 688, 690), (688, 415, 489), (218, 34, 340), (34, 218, 25), (685, 640, 218), (640, 685, 686), (117, 588, 105), (588, 117, 589), (182, 666, 98), (666, 182, 519)])
me_lod0_mesh.polygons.foreach_set('use_smooth', [True] * 892)
_uv = me_lod0_mesh.uv_layers.new(name='uvset0')
_uv.uv.foreach_set('vector', [1.467, 0.08038, 1.402, -0.03338, 1.325, 0.04919, 1.214, -0.01995, 1.229, 0.01487, 1.285, -0.06164, 1.324, 0.1944, 1.325, 0.04919, 1.117, 0.2548, 1.28, 0.3868, 1.456, 0.432, 1.478, 0.3077, 1.634, 0.3308, 1.546, 0.1355, 1.547, 0.2956, 1.463, 0.1339, 1.325, 0.04919, 1.437, 0.22, 1.324, 0.1944, 1.117, 0.2548, 1.171, 0.3552, 1.059, 0.2874, 1.143, 0.4098, 1.117, 0.2548, 1.216, 0.08955, 1.214, -0.01995, 1.12, 0.09383, 1.358, 0.24, 1.171, 0.3552, 1.478, 0.3077, 1.513, 0.1692, 1.437, 0.22, 1.547, 0.2956, 1.229, 0.01487, 1.402, -0.03338, 1.285, -0.06164, 1.478, 0.3077, 1.171, 0.3552, 1.28, 0.3868, 1.028, 0.1752, 1.082, 0.191, 1.12, 0.09383, 1.216, 0.08955, 1.12, 0.09383, 1.121, 0.1794, 1.437, 0.22, 1.325, 0.04919, 1.358, 0.24, 1.437, 0.22, 1.358, 0.24, 1.478, 0.3077, 1.143, 0.4098, 1.28, 0.3868, 1.171, 0.3552, 1.117, 0.2548, 1.143, 0.4098, 1.171, 0.3552, 1.216, 0.08955, 1.121, 0.1794, 1.325, 0.04919, 1.229, 0.01487, 1.325, 0.04919, 1.402, -0.03338, 1.097, 0.006253, 1.12, 0.09383, 1.214, -0.01995, 1.547, 0.2956, 1.437, 0.22, 1.478, 0.3077, 1.478, 0.3077, 1.581, 0.425, 1.547, 0.2956, 1.581, 0.425, 1.634, 0.3308, 1.547, 0.2956, 1.546, 0.1355, 1.402, -0.03338, 1.467, 0.08038, 1.463, 0.1339, 1.437, 0.22, 1.513, 0.1692, 1.028, 0.1752, 1.059, 0.2874, 1.082, 0.191, 1.214, -0.01995, 1.216, 0.08955, 1.229, 0.01487, 1.325, 0.04919, 1.229, 0.01487, 1.216, 0.08955, 1.325, 0.04919, 1.463, 0.1339, 1.467, 0.08038, 1.467, 0.08038, 1.463, 0.1339, 1.546, 0.1355, 1.546, 0.1355, 1.463, 0.1339, 1.513, 0.1692, 1.546, 0.1355, 1.513, 0.1692, 1.547, 0.2956, 1.324, 0.1944, 1.171, 0.3552, 1.358, 0.24, 1.358, 0.24, 1.325, 0.04919, 1.324, 0.1944, 1.059, 0.2874, 1.117, 0.2548, 1.121, 0.1794, 1.325, 0.04919, 1.121, 0.1794, 1.117, 0.2548, 1.456, 0.432, 1.581, 0.425, 1.478, 0.3077, 1.121, 0.1794, 1.082, 0.191, 1.059, 0.2874, 1.12, 0.09383, 1.082, 0.191, 1.121, 0.1794, 1.449, 0.128, 1.396, 0.01966, 1.324, 0.1013, 1.368, 0.124, 1.095, 0.09312, 1.173, 0.2187, 1.357, 0.08549, 1.461, 0.2109, 1.505, 0.1056, 1.136, -0.02479, 1.078, 0.1515, 1.172, 0.09354, 1.357, 0.08549, 1.31, 0.1803, 1.461, 0.2109, 1.238, 0.2789, 1.068, 0.2181, 1.153, 0.284, 1.532, 0.2743, 1.316, 0.3566, 1.476, 0.3727, 1.217, -0.06123, 1.172, 0.09354, 1.342, -0.06612, 1.59, 0.04346, 1.614, -0.03218, 1.446, -0.1065, 1.509, 0.05464, 1.58, 0.04864, 1.573, -0.05335, 1.296, 0.2544, 1.221, 0.3136, 1.363, 0.3438, 1.287, -0.1545, 1.342, -0.06612, 1.468, -0.1772, 1.406, 0.01128, 1.461, 0.07455, 1.446, -0.1065, 1.561, 0.05919, 1.472, -0.08496, 1.369, -0.01169, 1.368, 0.124, 1.369, -0.01169, 1.095, 0.09312, 1.211, -0.07734, 1.235, -0.04602, 1.307, -0.09795, 1.446, -0.1065, 1.461, 0.07455, 1.59, 0.04346, 1.557, 0.1116, 1.369, -0.01169, 1.516, 0.1825, 1.577, 0.3117, 1.643, 0.2015, 1.528, 0.2656, 1.643, 0.2015, 1.597, 0.08339, 1.578, 0.1981, 1.528, 0.2656, 1.643, 0.2015, 1.578, 0.1981, 1.227, 0.006626, 1.211, -0.07734, 1.107, 0.005351, 1.152, 0.2687, 1.095, 0.09312, 1.086, 0.1811, 1.221, 0.3136, 1.151, 0.4019, 1.266, 0.4258, 1.31, 0.4106, 1.363, 0.3438, 1.221, 0.3136, 1.408, 0.173, 1.173, 0.2187, 1.522, 0.2768, 1.608, 0.1596, 1.516, 0.1825, 1.585, 0.3097, 1.235, -0.04602, 1.472, -0.08496, 1.307, -0.09795, 1.342, -0.06612, 1.406, 0.01128, 1.446, -0.1065, 1.342, -0.06612, 1.29, 0.05586, 1.406, 0.01128, 1.522, 0.2768, 1.173, 0.2187, 1.273, 0.2727, 1.296, 0.2544, 1.442, 0.305, 1.31, 0.1803, 1.238, 0.2789, 1.194, 0.1539, 1.078, 0.1515, 1.296, 0.2544, 1.363, 0.3438, 1.442, 0.305, 1.363, 0.3438, 1.474, 0.3383, 1.442, 0.305, 1.221, 0.3136, 1.238, 0.2789, 1.153, 0.284, 1.151, 0.4019, 1.221, 0.3136, 1.153, 0.284, 1.151, 0.4019, 1.153, 0.284, 1.108, 0.3194, 1.153, 0.284, 1.068, 0.2181, 1.063, 0.2738, 1.442, 0.305, 1.474, 0.3383, 1.577, 0.3117, 1.468, -0.1772, 1.342, -0.06612, 1.446, -0.1065, 1.227, 0.006626, 1.107, 0.005351, 1.095, 0.09312, 1.033, 0.08349, 1.095, 0.09312, 1.107, 0.005351, 1.316, 0.3566, 1.255, 0.2242, 1.225, 0.3493, 1.217, -0.06123, 1.342, -0.06612, 1.287, -0.1545, 1.516, 0.1825, 1.369, -0.01169, 1.408, 0.173, 1.516, 0.1825, 1.408, 0.173, 1.522, 0.2768, 1.221, 0.3136, 1.296, 0.2544, 1.238, 0.2789, 1.194, 0.1539, 1.238, 0.2789, 1.296, 0.2544, 1.228, 0.01495, 1.324, 0.1013, 1.396, 0.01966, 1.172, 0.09354, 1.217, -0.06123, 1.136, -0.02479, 1.225, 0.3493, 1.25, 0.4176, 1.316, 0.3566, 1.316, 0.3566, 1.25, 0.4176, 1.33, 0.4036, 1.316, 0.3566, 1.33, 0.4036, 1.476, 0.3727, 1.577, 0.3117, 1.528, 0.2656, 1.442, 0.305, 1.31, 0.1803, 1.442, 0.305, 1.461, 0.2109, 1.152, 0.2687, 1.173, 0.2187, 1.095, 0.09312, 1.152, 0.2687, 1.273, 0.2727, 1.173, 0.2187, 1.357, 0.08549, 1.461, 0.07455, 1.406, 0.01128, 1.406, 0.01128, 1.227, 0.1174, 1.357, 0.08549, 1.486, 0.4021, 1.577, 0.3117, 1.474, 0.3383, 1.486, 0.4021, 1.474, 0.3383, 1.363, 0.3438, 1.068, 0.2181, 1.238, 0.2789, 1.078, 0.1515, 1.225, 0.3493, 1.255, 0.2242, 1.126, 0.2571, 1.342, -0.06612, 1.172, 0.09354, 1.29, 0.05586, 1.251, 0.1414, 1.194, 0.1539, 1.296, 0.2544, 1.227, 0.006626, 1.095, 0.09312, 1.369, -0.01169, 1.472, -0.08496, 1.235, -0.04602, 1.369, -0.01169, 1.251, 0.1414, 1.296, 0.2544, 1.31, 0.1803, 1.194, 0.1539, 1.251, 0.1414, 1.227, 0.1174, 1.227, 0.1174, 1.31, 0.1803, 1.357, 0.08549, 1.227, 0.1174, 1.251, 0.1414, 1.31, 0.1803, 1.273, 0.2727, 1.4, 0.3467, 1.522, 0.2768, 1.507, 0.1541, 1.396, 0.01966, 1.449, 0.128, 1.505, 0.1056, 1.578, 0.1981, 1.597, 0.08339, 1.505, 0.1056, 1.461, 0.2109, 1.578, 0.1981, 1.585, 0.3097, 1.516, 0.1825, 1.522, 0.2768, 1.59, 0.04346, 1.461, 0.07455, 1.505, 0.1056, 1.505, 0.1056, 1.461, 0.07455, 1.357, 0.08549, 1.036, 0.1593, 1.082, 0.2755, 1.115, 0.1969, 1.111, 0.1525, 1.135, 0.1994, 1.255, 0.2242, 1.255, 0.2242, 1.135, 0.1994, 1.126, 0.2571, 1.651, 0.128, 1.472, -0.08496, 1.561, 0.05919, 1.557, 0.1116, 1.516, 0.1825, 1.608, 0.1596, 1.324, 0.1013, 1.228, 0.01495, 1.138, 0.1121, 1.108, 0.3194, 1.153, 0.284, 1.063, 0.2738, 1.033, 0.08349, 1.086, 0.1811, 1.095, 0.09312, 1.078, 0.1515, 1.194, 0.1539, 1.172, 0.09354, 1.172, 0.09354, 1.194, 0.1539, 1.227, 0.1174, 1.578, 0.07891, 1.58, 0.04864, 1.509, 0.05464, 1.614, -0.03218, 1.598, -0.06155, 1.446, -0.1065, 1.29, 0.05586, 1.227, 0.1174, 1.406, 0.01128, 1.227, 0.1174, 1.29, 0.05586, 1.172, 0.09354, 1.211, -0.07734, 1.227, 0.006626, 1.235, -0.04602, 1.369, -0.01169, 1.235, -0.04602, 1.227, 0.006626, 1.614, -0.03218, 1.59, 0.04346, 1.597, 0.08339, 1.59, 0.04346, 1.505, 0.1056, 1.597, 0.08339, 1.369, -0.01169, 1.557, 0.1116, 1.561, 0.05919, 1.561, 0.05919, 1.557, 0.1116, 1.651, 0.128, 1.651, 0.128, 1.557, 0.1116, 1.608, 0.1596, 1.651, 0.128, 1.608, 0.1596, 1.585, 0.3097, 1.221, 0.3136, 1.266, 0.4258, 1.31, 0.4106, 1.368, 0.124, 1.173, 0.2187, 1.408, 0.173, 1.408, 0.173, 1.369, -0.01169, 1.368, 0.124, 1.461, 0.2109, 1.442, 0.305, 1.528, 0.2656, 1.578, 0.1981, 1.461, 0.2109, 1.528, 0.2656, 0.3485, -0.02693, 0.2761, -0.05261, 0.1879, -0.01483, 0.2872, 0.3868, 0.3035, 0.294, 0.2603, 0.3034, 0.04582, 0.08209, -0.00699, 0.003373, -0.05875, 0.0725, 0.2908, 0.3238, 0.1463, 0.3608, 0.2798, 0.4072, 0.02994, 0.03998, -0.03928, -0.04071, -0.1296, 0.03846, 1.405, 0.1902, 1.097, 0.1001, 1.175, 0.2178, 1.405, 0.1902, 1.368, 0.00235, 1.097, 0.1001, 1.338, 0.2471, 1.171, 0.3394, 1.269, 0.3968, 1.219, 0.08609, 1.125, 0.0975, 1.116, 0.2191, 1.146, 0.3921, 1.269, 0.3968, 1.171, 0.3394, 1.147, 0.2732, 1.175, 0.2178, 1.097, 0.1001, 1.535, 0.3102, 1.427, 0.2086, 1.464, 0.3246, 1.121, 0.0209, 1.097, 0.1001, 1.368, 0.00235, 1.651, 0.1641, 1.42, -0.02629, 1.492, 0.1077, 1.368, 0.00235, 1.225, -0.05797, 1.121, 0.0209, 1.116, 0.2191, 1.095, 0.2038, 1.072, 0.2906, 1.125, 0.0975, 1.095, 0.2038, 1.116, 0.2191, 0.2651, 0.406, 0.1361, 0.4152, 0.06797, 0.5608, 0.2799, 0.322, 0.1361, 0.4152, 0.2651, 0.406, 0.04917, 0.06434, -0.008179, -0.01728, -0.09922, 0.04898, 1.114, -0.07018, 1.018, 0.05236, 1.097, 0.006253, 1.673, 0.1005, 1.403, -0.1595, 1.402, -0.03338, 1.403, 0.1197, 1.389, 0.2391, 1.525, 0.1326, 1.357, -0.1534, 1.186, -0.1202, 1.285, -0.06164, 1.337, 0.03082, 1.39, 0.07712, 1.429, -0.01867, 1.65, 0.3444, 1.665, 0.2021, 1.634, 0.3308, 0.9954, 0.1041, 0.967, 0.1714, 1.028, 0.1752, 1.337, -0.01117, 1.337, 0.03082, 1.429, -0.01867, 1.39, -0.09704, 1.421, -0.09269, 1.426, -0.1779, 1.381, 0.2243, 1.174, 0.1192, 1.255, 0.2242, 1.335, 0.311, 1.261, 0.2715, 1.294, 0.3605, 1.077, 0.06257, 1.159, 0.04054, 1.168, -0.03916, 1.195, 0.2597, 1.169, 0.2627, 1.185, 0.2803, 1.076, -0.0488, 1.048, 0.002033, 1.107, 0.005351, 1.275, 0.04592, 1.415, 0.05522, 1.382, -0.005209, 1.282, -0.1997, 1.318, -0.1687, 1.343, -0.2233, 1.349, -0.1453, 1.353, -0.1195, 1.426, -0.1779, 1.48, 0.06593, 1.539, 0.06437, 1.52, 0.03309, 1.585, 0.3527, 1.574, 0.352, 1.579, 0.3621, 1.529, 0.3769, 1.557, 0.3792, 1.585, 0.3097, 1.299, 0.4601, 1.376, 0.4582, 1.31, 0.4106, 1.496, 0.09797, 1.565, 0.1386, 1.578, 0.07891, 1.459, 0.4271, 1.589, 0.3464, 1.512, 0.2963, 1.583, 0.05682, 1.691, 0.04715, 1.594, 0.001081, 1.415, 0.05522, 1.456, 0.06314, 1.382, -0.005209, 1.482, 0.3368, 1.457, 0.3412, 1.487, 0.3688, 1.353, -0.1195, 1.39, -0.09704, 1.426, -0.1779, 1.499, 0.3448, 1.482, 0.3368, 1.487, 0.3688, 1.475, 0.02732, 1.483, 0.08384, 1.509, 0.05464, 1.071, 0.04921, 1.162, 0.0254, 1.158, -0.04292, 1.476, 0.444, 1.597, 0.3634, 1.535, 0.3102, -0.1153, 0.2593, -0.09452, 0.1687, -0.1704, 0.242, 0.2638, 0.3993, 0.2939, 0.3, 0.2275, 0.3026, 0.2275, 0.3026, 0.2939, 0.3, 0.1711, 0.2432, -0.03835, 0.1512, -0.09452, 0.1687, -0.1153, 0.2593, -0.03835, 0.1512, -0.06224, 0.05223, -0.09452, 0.1687, 0.2393, 0.02685, 0.1648, 0.01652, 0.1668, 0.1124, 0.2964, 0.1151, 0.2503, 0.1762, 0.3453, 0.1206, 0.02907, 0.6743, -0.00129, 0.5906, -0.01234, 0.6217, 0.08091, 0.09404, -0.03835, 0.1512, 0.1668, 0.1124, 0.2503, 0.1762, 0.2939, 0.3, 0.3453, 0.1206, 0.2503, 0.1762, 0.1711, 0.2432, 0.2939, 0.3, 0.05156, 0.5262, -0.08605, 0.3841, -0.03821, 0.5219, -0.1395, 0.4322, -0.03821, 0.5219, -0.08605, 0.3841, -0.1013, 0.1885, -0.08513, 0.09458, -0.1476, 0.1456, -0.01248, 0.5923, 0.06829, 0.5742, -0.03821, 0.5219, 0.06829, 0.5742, 0.05156, 0.5262, -0.03821, 0.5219, 0.04725, 0.004447, 0.1083, 0.08019, 0.1883, -0.005609, 0.04725, 0.004447, -0.01652, 0.04742, 0.1083, 0.08019, 0.1465, 0.0955, 0.1883, -0.005609, 0.1083, 0.08019, 0.1711, 0.2432, 0.1668, 0.1124, -0.03835, 0.1512, 0.1711, 0.2432, 0.2503, 0.1762, 0.1668, 0.1124, 0.08091, 0.09404, -0.06224, 0.05223, -0.03835, 0.1512, -0.06224, 0.05223, 0.08091, 0.09404, 0.0442, 0.03833, 0.0442, 0.03833, -0.02571, 0.002068, -0.06224, 0.05223, 0.09082, 0.004964, -0.02571, 0.002068, 0.0442, 0.03833, 1.354, 0.2656, 1.324, 0.1013, 1.115, 0.1969, 1.276, 0.3962, 1.459, 0.4271, 1.512, 0.2963, 1.449, 0.128, 1.324, 0.1013, 1.462, 0.2167, 1.354, 0.2656, 1.115, 0.1969, 1.162, 0.3646, 1.082, 0.2755, 1.162, 0.3646, 1.115, 0.1969, 1.354, 0.2656, 1.276, 0.3962, 1.512, 0.2963, 1.507, 0.1541, 1.462, 0.2167, 1.512, 0.2963, 1.354, 0.2656, 1.162, 0.3646, 1.276, 0.3962, 1.036, 0.1593, 1.115, 0.1969, 1.138, 0.1121, 1.462, 0.2167, 1.324, 0.1013, 1.354, 0.2656, 1.462, 0.2167, 1.354, 0.2656, 1.512, 0.2963, 1.138, 0.1121, 1.115, 0.1969, 1.324, 0.1013, 1.449, 0.128, 1.462, 0.2167, 1.507, 0.1541, 1.507, 0.1541, 1.617, 0.1094, 1.396, 0.01966, 1.102, -0.003391, 1.036, 0.1593, 1.138, 0.1121, 1.508, 0.03184, 1.445, 0.08302, 1.526, 0.122, 1.228, 0.01495, 1.102, -0.003391, 1.138, 0.1121, 1.036, 0.1593, 1.043, 0.2638, 1.082, 0.2755, 1.228, 0.01495, 1.396, 0.01966, 1.362, -0.09707, 1.617, 0.1094, 1.362, -0.09707, 1.396, 0.01966, 1.362, -0.09707, 1.102, -0.003391, 1.228, 0.01495, 1.338, 0.2471, 1.219, 0.08609, 1.116, 0.2191, 1.269, 0.3968, 1.476, 0.444, 1.464, 0.3246, 1.338, 0.2471, 1.116, 0.2191, 1.171, 0.3394, 1.072, 0.2906, 1.171, 0.3394, 1.116, 0.2191, 1.219, 0.08609, 1.221, -0.008824, 1.125, 0.0975, 1.338, 0.2471, 1.269, 0.3968, 1.464, 0.3246, 1.553, 0.1595, 1.427, 0.2086, 1.535, 0.3102, 1.427, 0.2086, 1.338, 0.2471, 1.464, 0.3246, 1.072, 0.2906, 1.146, 0.3921, 1.171, 0.3394, 1.087, 0.009249, 1.125, 0.0975, 1.221, -0.008824, 1.492, 0.1077, 1.427, 0.2086, 1.553, 0.1595, 1.553, 0.1595, 1.651, 0.1641, 1.492, 0.1077, 1.44, 0.268, 1.521, 0.3355, 1.553, 0.1283, 1.651, 0.1641, 1.421, -0.1115, 1.42, -0.02629, 1.427, 0.07967, 1.44, 0.268, 1.553, 0.1283, 1.51, 0.008979, 1.427, 0.07967, 1.553, 0.1283, 1.296, -0.05965, 1.234, -0.09832, 1.221, -0.008824, 1.421, -0.1115, 1.234, -0.09832, 1.296, -0.05965, 1.421, -0.1115, 1.296, -0.05965, 1.42, -0.02629, 1.234, -0.09832, 1.087, 0.009249, 1.221, -0.008824, 1.476, 0.444, 1.535, 0.3102, 1.464, 0.3246, 1.013, 0.1971, 1.095, 0.2038, 1.125, 0.0975, 1.013, 0.1971, 1.072, 0.2906, 1.095, 0.2038, 1.087, 0.009249, 1.013, 0.1971, 1.125, 0.0975, 1.557, 0.1137, 1.448, -0.09758, 1.368, 0.00235, 1.557, 0.1137, 1.368, 0.00235, 1.514, 0.1936, 1.147, 0.2732, 1.097, 0.1001, 1.094, 0.1863, 1.405, 0.1902, 1.284, 0.3057, 1.569, 0.3032, 1.628, 0.1456, 1.514, 0.1936, 1.569, 0.3032, 1.225, -0.05797, 1.448, -0.09758, 1.319, -0.09421, 1.514, 0.1936, 1.368, 0.00235, 1.405, 0.1902, 1.514, 0.1936, 1.405, 0.1902, 1.569, 0.3032, 1.448, -0.09758, 1.225, -0.05797, 1.368, 0.00235, 1.628, 0.1456, 1.448, -0.09758, 1.557, 0.1137, 1.557, 0.1137, 1.514, 0.1936, 1.628, 0.1456, 1.373, 0.02571, 1.158, -0.04292, 1.162, 0.0254, 1.068, -0.005724, 1.071, 0.04921, 1.158, -0.04292, 1.391, 0.3477, 1.554, 0.3664, 1.569, 0.3032, 1.047, 0.08945, 1.097, 0.1001, 1.121, 0.0209, 1.107, -0.04345, 1.047, 0.08945, 1.121, 0.0209, 1.513, 0.0474, 1.664, 0.04324, 1.579, 0.01613, 1.107, -0.04345, 1.121, 0.0209, 1.225, -0.05797, 1.094, 0.1863, 1.097, 0.1001, 1.047, 0.08945, 1.147, 0.2732, 1.284, 0.3057, 1.175, 0.2178, 1.405, 0.1902, 1.175, 0.2178, 1.284, 0.3057, 1.284, 0.3057, 1.391, 0.3477, 1.569, 0.3032, 0.126, 0.0169, 0.0442, 0.03833, 0.08091, 0.09404, 0.0442, 0.03833, 0.126, 0.0169, 0.09082, 0.004964, 0.1883, -0.005609, 0.3441, -0.01147, 0.2897, -0.0629, 0.3441, -0.01147, 0.1883, -0.005609, 0.3328, 0.1623, 0.1465, 0.0955, 0.3328, 0.1623, 0.1883, -0.005609, 0.1648, 0.01652, 0.08091, 0.09404, 0.1668, 0.1124, 0.08091, 0.09404, 0.1648, 0.01652, 0.126, 0.0169, -0.1514, 0.2877, -0.1013, 0.1885, -0.1476, 0.1456, -0.1013, 0.1885, -0.1514, 0.2877, -0.1173, 0.2881, 0.2503, 0.1762, 0.2393, 0.02685, 0.1668, 0.1124, 0.2393, 0.02685, 0.2503, 0.1762, 0.2964, 0.1151, 0.05156, 0.5262, 0.06829, 0.5742, 0.2198, 0.5249, -0.00129, 0.5906, -0.1081, 0.5292, -0.01234, 0.6217, -0.1081, 0.5292, -0.09467, 0.4126, -0.1493, 0.4508, -0.1081, 0.5292, -0.00129, 0.5906, -0.09467, 0.4126, -0.1153, 0.2593, -0.1704, 0.242, -0.1501, 0.3378, -0.08605, 0.3841, -0.1153, 0.2593, -0.1501, 0.3378, -0.08605, 0.3841, -0.1501, 0.3378, -0.1395, 0.4322, -0.1787, 0.3775, -0.1173, 0.2881, -0.1514, 0.2877, -0.1493, 0.4508, -0.09467, 0.4126, -0.1794, 0.3782, -0.1173, 0.2881, -0.1787, 0.3775, -0.09986, 0.4232, 0.1537, 0.1351, -0.06487, 0.1835, 0.1645, 0.2574, 0.01655, 0.5783, 0.04613, 0.5287, -0.07118, 0.5047, 0.2603, 0.3034, 0.3035, 0.294, 0.1645, 0.2574, 0.04582, 0.08209, -0.05875, 0.0725, -0.06487, 0.1835, -0.04576, 0.5025, -0.02739, 0.5918, 0.05527, 0.553, 0.3035, 0.294, 0.2278, 0.2143, 0.1645, 0.2574, -0.04576, 0.5025, -0.1241, 0.3658, -0.1327, 0.4224, -0.06487, 0.1835, 0.1537, 0.1351, 0.04582, 0.08209, 0.1537, 0.1351, 0.1645, 0.2574, 0.2278, 0.2143, 0.3035, 0.294, 0.2933, 0.2242, 0.2278, 0.2143, 0.2403, 0.0428, 0.1273, 0.01969, 0.1537, 0.1351, 0.2933, 0.2242, 0.2997, 0.1208, 0.2278, 0.2143, 0.2278, 0.2143, 0.2403, 0.0428, 0.1537, 0.1351, 0.2997, 0.1208, 0.2403, 0.0428, 0.2278, 0.2143, 0.1273, 0.01969, -0.00699, 0.003373, 0.04582, 0.08209, -0.01031, 0.09308, 0.05105, 0.09315, 0.0333, 0.006399, 0.01655, 0.5783, 0.0681, 0.6506, 0.04613, 0.5287, 0.1273, 0.01969, 0.04582, 0.08209, 0.1537, 0.1351, 0.1879, -0.01483, 0.3464, 0.02936, 0.3485, -0.02693, -0.08395, 0.2612, -0.1046, 0.3172, -0.0335, 0.2569, -0.008285, 0.3901, -0.0335, 0.2569, -0.1046, 0.3172, -0.008285, 0.3901, -0.07118, 0.5047, 0.04613, 0.5287, -0.07118, 0.5047, -0.008285, 0.3901, -0.1138, 0.4137, -0.1138, 0.4137, -0.008285, 0.3901, -0.1046, 0.3172, 0.1563, 0.094, -0.0895, 0.1645, 0.1631, 0.252, 0.2661, 0.3203, 0.2672, 0.2142, 0.1187, 0.1274, -0.0895, 0.1645, 0.1463, 0.3608, 0.1631, 0.252, 0.1631, 0.252, 0.1463, 0.3608, 0.2908, 0.3238, 0.1463, 0.3608, -0.0895, 0.1645, -0.1678, 0.2817, 0.3069, 0.1036, 0.2455, 0.07508, 0.1187, 0.1274, -0.1585, 0.5116, -0.09364, 0.4194, -0.1925, 0.4087, -0.09364, 0.4194, -0.1374, 0.3118, -0.1925, 0.4087, 0.02994, 0.03998, -0.1296, 0.03846, -0.0895, 0.1645, 0.2672, 0.2142, 0.3069, 0.1036, 0.1187, 0.1274, 0.2908, 0.3238, 0.3119, 0.1987, 0.1631, 0.252, -0.0895, 0.1645, 0.1563, 0.094, 0.02994, 0.03998, -0.1374, 0.3118, -0.08686, 0.3077, -0.1335, 0.1328, 0.2453, -0.006545, 0.1142, -0.02772, 0.1563, 0.094, 0.3119, 0.1987, 0.3263, 0.08497, 0.1631, 0.252, 0.05334, 0.2032, 0.2661, 0.3203, 0.1187, 0.1274, 0.1631, 0.252, 0.3263, 0.08497, 0.1563, 0.094, 0.3263, 0.08497, 0.2453, -0.006545, 0.1563, 0.094, -0.06629, 0.5604, -0.09364, 0.4194, -0.1585, 0.5116, -0.09364, 0.4194, -0.08686, 0.3077, -0.1374, 0.3118, 0.1142, -0.02772, -0.03928, -0.04071, 0.02994, 0.03998, -0.08686, 0.3077, -0.06906, 0.1428, -0.1335, 0.1328, 0.1142, -0.02772, 0.02994, 0.03998, 0.1563, 0.094, 0.1361, 0.4152, -0.04043, 0.5105, 0.06797, 0.5608, 0.1651, 0.1187, -0.067, 0.1731, 0.1569, 0.2714, 0.2651, 0.406, 0.06797, 0.5608, 0.2179, 0.5362, 0.3527, 0.2691, 0.3363, 0.06573, 0.1706, 0.02209, -0.067, 0.1731, 0.1361, 0.4152, 0.1569, 0.2714, -0.1424, 0.2789, -0.04043, 0.5105, 0.1361, 0.4152, 0.1569, 0.2714, 0.1361, 0.4152, 0.2799, 0.322, 0.1361, 0.4152, -0.067, 0.1731, -0.1424, 0.2789, 0.3499, -0.03977, 0.2782, -0.06195, 0.1706, 0.02209, -0.1423, 0.5073, -0.07359, 0.4, -0.1894, 0.3969, -0.07359, 0.4, -0.1393, 0.2842, -0.1894, 0.3969, 0.04917, 0.06434, -0.09922, 0.04898, -0.067, 0.1731, -0.04043, 0.5105, -0.05263, 0.6822, 0.06797, 0.5608, 0.3363, 0.06573, 0.3499, -0.03977, 0.1706, 0.02209, 0.2799, 0.322, 0.2994, 0.2116, 0.1569, 0.2714, -0.1424, 0.2789, -0.1249, 0.4103, -0.04043, 0.5105, -0.067, 0.1731, 0.1651, 0.1187, 0.04917, 0.06434, 0.2532, -0.03813, 0.1357, -0.01783, 0.1651, 0.1187, 0.3672, 0.03212, 0.2532, -0.03813, 0.1651, 0.1187, 0.1323, 0.2436, 0.3527, 0.2691, 0.1706, 0.02209, -0.03012, 0.5527, -0.07359, 0.4, -0.1423, 0.5073, -0.07359, 0.4, -0.06686, 0.2715, -0.1393, 0.2842, 0.1357, -0.01783, -0.008179, -0.01728, 0.04917, 0.06434, 0.1357, -0.01783, 0.04917, 0.06434, 0.1651, 0.1187, 0.1651, 0.1187, 0.2994, 0.2116, 0.3672, 0.03212, 0.2994, 0.2116, 0.1651, 0.1187, 0.1569, 0.2714, 0.1689, 0.1366, -0.09586, 0.2566, 0.153, 0.3327, 0.2727, 0.3348, 0.05534, 0.5371, 0.2051, 0.5794, 0.3599, 0.186, 0.3274, 0.07983, 0.1312, 0.1144, -0.09586, 0.2566, 0.05534, 0.5371, 0.153, 0.3327, 0.2727, 0.3348, 0.153, 0.3327, 0.05534, 0.5371, 0.3274, 0.07983, 0.3239, -0.04612, 0.1312, 0.1144, 0.2727, 0.3348, 0.1689, 0.1366, 0.153, 0.3327, -0.03942, 0.2965, -0.04073, 0.1329, -0.1151, 0.1333, 0.2972, 0.08427, 0.1432, 0.02539, 0.1689, 0.1366, 0.3051, 0.2027, 0.1689, 0.1366, 0.2727, 0.3348, 0.1157, 0.1334, -0.01711, 0.01965, -0.03177, 0.1038, 0.3051, 0.2027, 0.2972, 0.08427, 0.1689, 0.1366, 0.1432, 0.02539, 0.02526, 0.0212, 0.1689, 0.1366, 1.445, 0.08302, 1.477, 0.2483, 1.526, 0.122, 1.634, 0.3308, 1.672, 0.1351, 1.546, 0.1355, 1.672, 0.1351, 1.634, 0.3308, 1.665, 0.2021, 1.403, -0.1595, 1.285, -0.06164, 1.402, -0.03338, 1.285, -0.06164, 1.403, -0.1595, 1.357, -0.1534, 1.426, -0.1779, 1.46, -0.06899, 1.53, -0.1459, 1.46, -0.06899, 1.426, -0.1779, 1.421, -0.09269, 1.266, 0.4258, 1.164, 0.4102, 1.276, 0.455, 1.164, 0.4102, 1.266, 0.4258, 1.151, 0.4019, 1.055, 0.005094, 1.077, 0.06257, 1.168, -0.03916, 1.077, 0.06257, 1.055, 0.005094, 1.053, 0.06941, 1.4, 0.3467, 1.498, 0.3775, 1.522, 0.2768, 1.498, 0.3775, 1.4, 0.3467, 1.419, 0.3659, 1.586, -0.2016, 1.468, -0.1772, 1.613, -0.1434, 1.613, -0.1434, 1.586, -0.2009, 1.586, -0.2016, 1.598, -0.06155, 1.618, -0.1351, 1.446, -0.1065, 1.618, -0.1351, 1.598, -0.06155, 1.626, -0.1188, 1.211, -0.07734, 1.076, -0.0488, 1.107, 0.005351, 1.076, -0.0488, 1.211, -0.07734, 1.089, -0.05877, 1.651, 0.1641, 1.535, 0.3102, 1.597, 0.3634, 1.535, 0.3102, 1.651, 0.1641, 1.553, 0.1595, -0.0661, 0.08747, 0.05334, 0.2032, 0.1187, 0.1274, 0.05334, 0.2032, -0.0661, 0.08747, -0.08122, 0.1632, 0.1323, 0.2436, 0.02125, 0.02929, -0.01848, 0.1949, 0.02125, 0.02929, 0.1323, 0.2436, 0.1706, 0.02209, 1.097, 0.006253, 1.002, 0.07903, 1.12, 0.09383, 1.002, 0.07903, 1.097, 0.006253, 1.018, 0.05236, 1.429, -0.01867, 1.406, 0.09866, 1.51, 0.039, 1.406, 0.09866, 1.429, -0.01867, 1.39, 0.07712, 1.162, -0.112, 1.097, 0.006253, 1.214, -0.01995, 1.097, 0.006253, 1.162, -0.112, 1.114, -0.07018, 1.028, 0.1752, 0.9609, 0.2025, 1.059, 0.2874, 0.9609, 0.2025, 1.028, 0.1752, 0.967, 0.1714, 1.406, 0.2362, 1.255, 0.2242, 1.316, 0.3566, 1.255, 0.2242, 1.406, 0.2362, 1.381, 0.2243, 1.111, 0.1525, 1.174, 0.1192, 1.14, 0.1009, 1.174, 0.1192, 1.111, 0.1525, 1.255, 0.2242, 1.53, -0.1459, 1.465, -0.0301, 1.573, -0.05335, 1.465, -0.0301, 1.53, -0.1459, 1.46, -0.06899, 1.389, 0.3906, 1.457, 0.3412, 1.382, 0.3384, 1.457, 0.3412, 1.389, 0.3906, 1.487, 0.3688, 1.389, 0.3906, 1.335, 0.311, 1.294, 0.3605, 1.335, 0.311, 1.389, 0.3906, 1.382, 0.3384, 1.618, -0.1351, 1.468, -0.1772, 1.446, -0.1065, 1.468, -0.1772, 1.618, -0.1351, 1.613, -0.1434, 1.456, 0.06314, 1.52, 0.03309, 1.382, -0.005209, 1.52, 0.03309, 1.456, 0.06314, 1.48, 0.06593, 1.579, 0.3621, 1.499, 0.3448, 1.487, 0.3688, 1.499, 0.3448, 1.579, 0.3621, 1.574, 0.352, 1.266, 0.4258, 1.299, 0.4601, 1.31, 0.4106, 1.299, 0.4601, 1.266, 0.4258, 1.276, 0.455, 1.508, 0.03184, 1.393, 0.01274, 1.445, 0.08302, 1.393, 0.01274, 1.508, 0.03184, 1.426, -0.003026, 1.285, -0.06164, 1.162, -0.112, 1.214, -0.01995, 1.162, -0.112, 1.285, -0.06164, 1.186, -0.1202, 1.002, 0.07903, 1.028, 0.1752, 1.12, 0.09383, 1.028, 0.1752, 1.002, 0.07903, 0.9954, 0.1041, 1.275, 0.04592, 1.168, -0.03916, 1.159, 0.04054, 1.168, -0.03916, 1.275, 0.04592, 1.382, -0.005209, 1.465, -0.0301, 1.509, 0.05464, 1.573, -0.05335, 1.509, 0.05464, 1.465, -0.0301, 1.475, 0.02732, 1.4, 0.458, 1.486, 0.4021, 1.363, 0.3438, 1.486, 0.4021, 1.4, 0.458, 1.431, 0.454, 1.131, 0.08947, 1.081, 0.0188, 1.082, 0.09848, 1.081, 0.0188, 1.131, 0.08947, 1.088, 0.02541, 1.498, 0.3775, 1.585, 0.3097, 1.522, 0.2768, 1.585, 0.3097, 1.498, 0.3775, 1.529, 0.3769, 1.509, 0.05464, 1.496, 0.09797, 1.578, 0.07891, 1.496, 0.09797, 1.509, 0.05464, 1.483, 0.08384, -0.1035, 0.1415, -0.0335, 0.2569, -0.03562, 0.07527, -0.0335, 0.2569, -0.1035, 0.1415, -0.08395, 0.2612, -0.06686, 0.2715, -0.1407, 0.1623, -0.1393, 0.2842, -0.1407, 0.1623, -0.06686, 0.2715, 0.004661, 0.08968, 1.546, 0.1355, 1.673, 0.1005, 1.402, -0.03338, 1.673, 0.1005, 1.546, 0.1355, 1.672, 0.1351, 1.389, 0.2391, 1.491, 0.2416, 1.525, 0.1326, 1.491, 0.2416, 1.389, 0.2391, 1.4, 0.2587, 1.51, 0.039, 1.403, 0.1197, 1.525, 0.1326, 1.403, 0.1197, 1.51, 0.039, 1.406, 0.09866, 1.581, 0.425, 1.65, 0.3444, 1.634, 0.3308, 1.65, 0.3444, 1.581, 0.425, 1.583, 0.4242, 1.4, 0.2587, 1.461, 0.3118, 1.491, 0.2416, 1.461, 0.3118, 1.4, 0.2587, 1.457, 0.3099, 1.31, 0.4106, 1.4, 0.458, 1.363, 0.3438, 1.4, 0.458, 1.31, 0.4106, 1.376, 0.4582, 1.406, 0.2362, 1.316, 0.3566, 1.532, 0.2743, 1.532, 0.2743, 1.53, 0.2736, 1.406, 0.2362, 1.343, -0.2233, 1.349, -0.1453, 1.426, -0.1779, 1.349, -0.1453, 1.343, -0.2233, 1.318, -0.1687, 1.52, 0.03309, 1.583, 0.05682, 1.594, 0.001081, 1.583, 0.05682, 1.52, 0.03309, 1.539, 0.06437, 1.048, 0.002033, 1.033, 0.08349, 1.107, 0.005351, 1.033, 0.08349, 1.048, 0.002033, 1.028, 0.07246, 1.261, 0.2715, 1.185, 0.2803, 1.294, 0.3605, 1.185, 0.2803, 1.261, 0.2715, 1.195, 0.2597, 1.14, 0.1009, 1.082, 0.09848, 1.111, 0.1525, 1.082, 0.09848, 1.14, 0.1009, 1.131, 0.08947, 1.617, 0.1094, 1.512, 0.2963, 1.589, 0.3464, 1.512, 0.2963, 1.617, 0.1094, 1.507, 0.1541, 1.389, -0.04626, 1.427, 0.07967, 1.51, 0.008979, 1.427, 0.07967, 1.389, -0.04626, 1.291, -0.0502, 0.0333, 0.006399, 0.1356, 0.09369, 0.1879, -0.01483, 0.1356, 0.09369, 0.0333, 0.006399, 0.05105, 0.09315, 0.3852, 0.132, 0.1879, -0.01483, 0.1356, 0.09369, 0.1879, -0.01483, 0.3852, 0.132, 0.3464, 0.02936, 1.46, 0.09284, 1.46, -0.07423, 1.316, 0.08085, 1.13, 0.3906, 1.261, 0.378, 1.162, 0.3425, 1.207, -0.01808, 1.316, 0.08085, 1.46, -0.07423, 1.316, 0.08085, 1.16, 0.096, 1.098, 0.2066, 1.466, 0.06357, 1.452, 0.1831, 1.523, 0.1318, 1.351, 0.2375, 1.316, 0.08085, 1.098, 0.2066, 1.261, 0.378, 1.396, 0.4403, 1.506, 0.3207, 1.46, 0.09284, 1.316, 0.08085, 1.433, 0.2029, 1.351, 0.2375, 1.098, 0.2066, 1.162, 0.3425, 1.052, 0.2891, 1.13, 0.3906, 1.098, 0.2066, 1.351, 0.2375, 1.261, 0.378, 1.506, 0.3207, 1.207, -0.01808, 1.46, -0.07423, 1.258, -0.07523, 1.351, 0.2375, 1.162, 0.3425, 1.261, 0.378, 1.433, 0.2029, 1.316, 0.08085, 1.351, 0.2375, 1.098, 0.2066, 1.13, 0.3906, 1.162, 0.3425, 1.16, 0.096, 1.316, 0.08085, 1.207, -0.01808, 1.506, 0.3207, 1.562, 0.3747, 1.539, 0.2432, 1.562, 0.3747, 1.591, 0.2131, 1.539, 0.2432, 1.452, 0.1831, 1.492, 0.2471, 1.523, 0.1318, 1.413, -0.01202, 1.466, 0.06357, 1.505, 0.02915, 1.505, 0.02915, 1.466, 0.06357, 1.523, 0.1318, 1.258, -0.07523, 1.099, 0.01806, 1.207, -0.01808, 1.207, -0.01808, 1.099, 0.01806, 1.16, 0.096, 1.506, 0.3207, 1.396, 0.4403, 1.562, 0.3747, 1.025, 0.1954, 1.052, 0.2891, 1.098, 0.2066, 1.025, 0.1954, 1.16, 0.096, 1.099, 0.01806, 1.16, 0.096, 1.025, 0.1954, 1.098, 0.2066, 1.328, 0.1524, 1.097, 0.09608, 1.173, 0.2183, 1.553, 0.09717, 1.436, -0.08064, 1.369, -0.009362, 1.328, 0.1524, 1.124, 0.008259, 1.097, 0.09608, 1.328, 0.1524, 1.173, 0.2183, 1.275, 0.269, 1.155, 0.2659, 1.173, 0.2183, 1.084, 0.1891, 1.155, 0.2659, 1.275, 0.269, 1.173, 0.2183, 1.124, 0.008259, 1.328, 0.1524, 1.369, -0.009362, 1.436, -0.08064, 1.22, -0.07038, 1.369, -0.009362, 1.569, 0.2848, 1.513, 0.1794, 1.522, 0.2703, 1.619, 0.1429, 1.436, -0.08064, 1.553, 0.09717, 1.056, 0.05421, 1.163, 0.02799, 1.172, -0.04063, 1.553, 0.09717, 1.369, -0.009362, 1.513, 0.1794, 1.328, 0.1524, 1.275, 0.269, 1.522, 0.2703, 1.619, 0.1429, 1.513, 0.1794, 1.569, 0.2848, 1.513, 0.1794, 1.369, -0.009362, 1.328, 0.1524, 1.513, 0.1794, 1.328, 0.1524, 1.522, 0.2703, 1.275, 0.269, 1.415, 0.3587, 1.522, 0.2703, 1.553, 0.09717, 1.513, 0.1794, 1.619, 0.1429, 1.047, -0.03956, 1.056, 0.05421, 1.172, -0.04063, 1.415, 0.3587, 1.564, 0.358, 1.522, 0.2703, 1.576, 0.07877, 1.648, 0.07404, 1.597, 0.01234, 1.564, 0.358, 1.569, 0.2848, 1.522, 0.2703, 1.385, 0.415, 1.475, 0.3765, 1.327, 0.3315, 1.385, 0.415, 1.327, 0.3315, 1.294, 0.3724, 1.327, 0.3315, 1.188, 0.2603, 1.294, 0.3724, 1.597, 0.01234, 1.426, 0.05269, 1.576, 0.07877, 1.426, 0.05269, 1.597, 0.01234, 1.41, 0.002613, 1.163, 0.02799, 1.41, 0.002613, 1.172, -0.04063, 1.41, 0.002613, 1.163, 0.02799, 1.426, 0.05269, 1.219, 0.08609, 1.287, 0.02708, 1.221, -0.008824, 1.427, 0.2086, 1.492, 0.1077, 1.354, 0.03659, 1.287, 0.02708, 1.323, 0.08388, 1.354, 0.03659, 1.296, -0.05965, 1.337, -0.005723, 1.42, -0.02629, 1.354, 0.03659, 1.337, -0.005723, 1.287, 0.02708, 1.445, 0.1035, 1.407, -0.09584, 1.316, 0.08085, 1.13, 0.3906, 1.261, 0.378, 1.162, 0.3425, 1.207, -0.01808, 1.316, 0.08085, 1.407, -0.09584, 1.623, 0.1152, 1.407, -0.09584, 1.445, 0.1035, 1.316, 0.08085, 1.16, 0.096, 1.098, 0.2066, 1.466, 0.06357, 1.453, 0.1897, 1.523, 0.1318, 1.351, 0.2375, 1.316, 0.08085, 1.098, 0.2066, 1.261, 0.378, 1.396, 0.4374, 1.506, 0.3207, 1.445, 0.1035, 1.316, 0.08085, 1.433, 0.2029, 1.351, 0.2375, 1.098, 0.2066, 1.162, 0.3425, 1.052, 0.2891, 1.13, 0.3906, 1.098, 0.2066, 1.351, 0.2375, 1.261, 0.378, 1.506, 0.3207, 1.539, 0.1847, 1.433, 0.2029, 1.506, 0.3207, 1.207, -0.01808, 1.407, -0.09584, 1.269, -0.07374, 1.351, 0.2375, 1.162, 0.3425, 1.261, 0.378, 1.433, 0.2029, 1.316, 0.08085, 1.351, 0.2375, 1.433, 0.2029, 1.351, 0.2375, 1.506, 0.3207, 1.098, 0.2066, 1.13, 0.3906, 1.162, 0.3425, 1.16, 0.096, 1.316, 0.08085, 1.207, -0.01808, 1.445, 0.1035, 1.433, 0.2029, 1.539, 0.1847, 1.539, 0.1847, 1.623, 0.1152, 1.445, 0.1035, 1.506, 0.3207, 1.481, 0.4149, 1.539, 0.1847, 1.481, 0.4149, 1.623, 0.1152, 1.539, 0.1847, 1.453, 0.1897, 1.49, 0.2461, 1.523, 0.1318, 1.413, -0.01202, 1.466, 0.06357, 1.505, 0.02915, 1.505, 0.02915, 1.466, 0.06357, 1.523, 0.1318, 1.269, -0.07374, 1.099, 0.01806, 1.207, -0.01808, 1.207, -0.01808, 1.099, 0.01806, 1.16, 0.096, 1.506, 0.3207, 1.396, 0.4374, 1.481, 0.4149, 1.025, 0.1954, 1.052, 0.2891, 1.098, 0.2066, 1.025, 0.1954, 1.16, 0.096, 1.099, 0.01806, 1.16, 0.096, 1.025, 0.1954, 1.098, 0.2066, -0.1681, -0.4962, 0.1228, -0.5384, -0.2006, -0.5533, 0.05508, 1.562, -0.23, 1.528, 0.008941, 1.598, 0.6988, 1.562, 0.6424, 1.488, 0.6096, 1.559, 0.4564, 1.557, 0.5078, 1.649, 0.6096, 1.559, 0.4564, 1.557, 0.3553, 1.588, 0.5078, 1.649, 0.6424, 1.488, 0.6988, 1.562, 0.8161, 1.564, 0.05508, 1.562, 0.008941, 1.598, 0.06594, 1.593, 1.157, 1.539, 0.9564, 1.631, 1.203, 1.546, 0.6096, 1.559, 0.5078, 1.649, 0.6988, 1.562, 0.3553, 1.588, 0.2851, 1.543, 0.2058, 1.582, 0.07162, 1.488, -0.23, 1.528, 0.05508, 1.562, -0.08716, -0.3139, -0.1681, -0.4962, -0.3148, -0.4407, 0.1228, -0.5384, -0.1681, -0.4962, 0.09757, -0.3734, 1.348, -0.3736, 1.114, -0.4623, 1.14, -0.3437, 1.14, -0.3437, 0.7439, -0.3099, 1.172, -0.2116, -0.08716, -0.3139, 0.09757, -0.3734, -0.1681, -0.4962, -0.3148, -0.4407, -0.1681, -0.4962, -0.2006, -0.5533, 1.172, -0.2116, 1.327, -0.1782, 1.348, -0.3736, 0.7439, -0.3099, 0.9636, -0.111, 1.172, -0.2116, 1.114, -0.4623, 1.419, -0.5503, 1.186, -0.5772, 1.461, 0.3764, 1.364, 0.2652, 1.366, 0.3749, 0.6953, 1.157, 0.6703, 1.377, 0.8234, 1.394, 1.091, 0.9619, 0.9976, 1.192, 1.284, 1.198, 0.1302, 1.116, 0.006734, 0.8588, -0.191, 0.9147, -0.3773, 1.279, -0.2164, 1.411, 0.08733, 1.389, 0.8234, 1.394, 0.6703, 1.377, 0.7211, 1.481, 0.8234, 1.394, 0.9455, 1.397, 0.9976, 1.192, 0.7211, 1.481, 0.6703, 1.377, 0.6424, 1.488, 0.7211, 1.481, 0.9113, 1.553, 0.8234, 1.394, 0.9113, 1.553, 0.9455, 1.397, 0.8234, 1.394, -0.23, 1.528, -0.2164, 1.411, -0.3999, 1.509, 0.7211, 1.481, 0.8161, 1.564, 0.9113, 1.553, 1.28, 1.426, 1.157, 1.539, 1.443, 1.506, 0.6096, 1.559, 0.6424, 1.488, 0.525, 1.512, 0.525, 1.512, 0.4564, 1.557, 0.6096, 1.559, -0.117, 1.598, -0.23, 1.528, -0.3999, 1.509, -0.23, 1.528, -0.117, 1.598, 0.008941, 1.598, 1.28, 1.426, 0.9113, 1.553, 1.157, 1.539, 0.7211, 1.481, 0.6424, 1.488, 0.8161, 1.564, 1.157, 1.539, 0.9113, 1.553, 0.9564, 1.631, 0.9113, 1.553, 0.8161, 1.564, 0.9564, 1.631, 0.2058, 1.582, 0.2851, 1.543, 0.208, 1.555, 1.157, 1.539, 1.203, 1.546, 1.443, 1.506, 0.07162, 1.488, 0.08733, 1.389, -0.2164, 1.411, 0.07162, 1.488, -0.2164, 1.411, -0.23, 1.528, 0.6953, 1.157, 0.8234, 1.394, 0.9976, 1.192, 0.6953, 1.157, 0.9976, 1.192, 1.091, 0.9619, 0.6953, 1.157, 1.091, 0.9619, 0.006734, 0.8588, 0.09757, -0.3734, -0.08716, -0.3139, -0.0325, -0.2006, -0.365, 0.715, -0.344, 0.8318, -0.191, 0.9147, -0.191, 0.9147, 0.006734, 0.8588, -0.365, 0.715, 0.006734, 0.8588, 0.1302, 1.116, 0.6953, 1.157, -0.3773, 1.279, -0.3999, 1.509, -0.2164, 1.411, 0.3969, 1.316, 0.1302, 1.116, 0.08733, 1.389, 0.3969, 1.316, 0.6703, 1.377, 0.6953, 1.157, 0.3969, 1.316, 0.6424, 1.488, 0.6703, 1.377, 0.525, 1.512, 0.6424, 1.488, 0.273, 1.47, 0.1302, 1.116, 0.3969, 1.316, 0.6953, 1.157, 0.273, 1.47, 0.3511, 1.515, 0.525, 1.512, 0.07162, 1.488, 0.273, 1.47, 0.08733, 1.389, 0.05508, 1.562, 0.208, 1.555, 0.07162, 1.488, 0.4564, 1.557, 0.525, 1.512, 0.3511, 1.515, 0.07162, 1.488, 0.208, 1.555, 0.273, 1.47, 0.273, 1.47, 0.3969, 1.316, 0.08733, 1.389, 0.273, 1.47, 0.6424, 1.488, 0.3969, 1.316, 1.28, 1.426, 0.9455, 1.397, 0.9113, 1.553, 1.443, 1.506, 1.442, 1.347, 1.386, 1.323, 0.9976, 1.192, 1.188, 1.325, 1.284, 1.198, 1.188, 1.325, 0.9455, 1.397, 1.28, 1.426, 0.9455, 1.397, 1.188, 1.325, 0.9976, 1.192, 1.188, 1.325, 1.386, 1.323, 1.284, 1.198, 1.375, 1.181, 1.362, 1.003, 1.284, 1.198, 1.375, 1.181, 1.284, 1.198, 1.386, 1.323, 1.348, -0.3736, 1.327, -0.1782, 1.434, -0.2478, 1.348, -0.3736, 1.419, -0.5503, 1.114, -0.4623, 1.419, -0.5503, 1.348, -0.3736, 1.434, -0.2478, -0.1063, 0.01733, -0.2844, 0.2004, 0.07539, 0.3922, -0.2844, 0.2004, -0.2615, 0.4136, 0.07539, 0.3922, 0.07539, 0.3922, -0.2615, 0.4136, -0.1292, 0.5339, 0.07539, 0.3922, -0.1292, 0.5339, 0.006734, 0.8588, 1.079, 0.6221, 0.07539, 0.3922, 0.006734, 0.8588, 0.006734, 0.8588, 1.091, 0.9619, 1.079, 0.6221, 1.079, 0.6221, 1.039, 0.3442, 0.07539, 0.3922, 0.9636, -0.111, 0.7439, -0.3099, 0.3544, -0.251, 1.039, 0.3442, 0.9636, -0.111, 0.3544, -0.251, 1.039, 0.3442, 0.3544, -0.251, 0.07539, 0.3922, 1.348, -0.3736, 1.14, -0.3437, 1.172, -0.2116, 1.357, 0.0001828, 1.429, -0.0003877, 1.327, -0.1782, 1.14, -0.3437, 1.114, -0.4623, 0.7421, -0.4453, 0.7439, -0.3099, 1.14, -0.3437, 0.7421, -0.4453, 0.3544, -0.251, 0.09757, -0.3734, -0.0325, -0.2006, 0.3443, -0.4253, 0.09757, -0.3734, 0.3544, -0.251, -0.0325, -0.2006, -0.08716, -0.3139, -0.2508, -0.2254, -0.2508, -0.2254, -0.08716, -0.3139, -0.3148, -0.4407, -0.3766, -0.2945, -0.2508, -0.2254, -0.3148, -0.4407, -0.1063, 0.01733, -0.0325, -0.2006, -0.2508, -0.2254, -0.3592, 0.9037, -0.191, 0.9147, -0.344, 0.8318, 0.006734, 0.8588, -0.1292, 0.5339, -0.365, 0.715, -0.3877, 0.5926, -0.1292, 0.5339, -0.3852, 0.4711, -0.365, 0.715, -0.1292, 0.5339, -0.3877, 0.5926, -0.2615, 0.4136, -0.3852, 0.4711, -0.1292, 0.5339, -0.2615, 0.4136, -0.3961, 0.3929, -0.3852, 0.4711, -0.3961, 0.3929, -0.2615, 0.4136, -0.3871, 0.313, -0.3654, 0.191, -0.3871, 0.313, -0.2844, 0.2004, -0.3654, 0.191, -0.2844, 0.2004, -0.359, 0.09898, -0.2844, 0.2004, -0.3871, 0.313, -0.2615, 0.4136, 0.1302, 1.116, -0.3773, 1.279, 0.08733, 1.389, 0.1302, 1.116, -0.2713, 1.068, -0.3773, 1.279, -0.2713, 1.068, -0.3459, 1.06, -0.3773, 1.279, -0.191, 0.9147, -0.2713, 1.068, 0.1302, 1.116, -0.3472, 0.9755, -0.3459, 1.06, -0.2713, 1.068, -0.3472, 0.9755, -0.2713, 1.068, -0.191, 0.9147, -0.191, 0.9147, -0.3592, 0.9037, -0.3472, 0.9755, -0.3654, 0.191, -0.359, 0.09898, -0.4346, 0.126, -0.3961, 0.3929, -0.3871, 0.313, -0.4592, 0.3403, -0.3877, 0.5926, -0.3852, 0.4711, -0.4174, 0.5252, -0.365, 0.715, -0.3877, 0.5926, -0.413, 0.6897, -0.413, 0.6897, -0.3877, 0.5926, -0.4174, 0.5252, -0.4064, 0.8478, -0.4751, 0.8756, -0.4127, 0.9085, -0.4127, 0.9085, -0.4751, 0.8756, -0.4203, 0.9735, -0.3472, 0.9755, -0.3592, 0.9037, -0.4127, 0.9085, -0.4616, 1.284, -0.3999, 1.509, -0.3773, 1.279, -0.4203, 0.9735, -0.4105, 1.166, -0.3459, 1.06, -0.3773, 1.279, -0.3459, 1.06, -0.4105, 1.166, -0.3773, 1.279, -0.4105, 1.166, -0.4616, 1.284, -0.4203, 0.9735, -0.4751, 0.8756, -0.4616, 1.284, -0.4616, 1.284, -0.4105, 1.166, -0.4203, 0.9735, -0.4203, 0.9735, -0.3472, 0.9755, -0.4127, 0.9085, -0.3472, 0.9755, -0.4203, 0.9735, -0.3459, 1.06, -0.4064, 0.8478, -0.3592, 0.9037, -0.344, 0.8318, -0.3592, 0.9037, -0.4064, 0.8478, -0.4127, 0.9085, -0.4064, 0.8478, -0.4489, 0.7341, -0.4751, 0.8756, -0.4489, 0.7341, -0.4064, 0.8478, -0.413, 0.6897, -0.365, 0.715, -0.4064, 0.8478, -0.344, 0.8318, -0.4064, 0.8478, -0.365, 0.715, -0.413, 0.6897, -0.2844, 0.2004, -0.1063, 0.01733, -0.359, 0.09898, -0.3584, 0.02729, -0.1063, 0.01733, -0.3561, -0.02325, -0.1063, 0.01733, -0.3584, 0.02729, -0.359, 0.09898, -0.3584, 0.02729, -0.3962, -0.0444, -0.4346, 0.126, -0.4346, 0.126, -0.359, 0.09898, -0.3584, 0.02729, -0.3584, 0.02729, -0.3561, -0.02325, -0.3962, -0.0444, 1.461, 0.3764, 1.367, 0.4551, 1.384, 0.5242, 1.367, 0.4551, 1.461, 0.3764, 1.366, 0.3749, 1.461, 0.3764, 1.384, 0.5242, 1.458, 0.5323, 1.434, -0.2478, 1.327, -0.1782, 1.429, -0.0003877, 0.9636, -0.111, 1.238, -0.06797, 1.172, -0.2116, 0.9636, -0.111, 1.039, 0.3442, 1.303, 0.1023, 1.238, -0.06797, 1.327, -0.1782, 1.172, -0.2116, 1.303, 0.1023, 1.238, -0.06797, 0.9636, -0.111, 1.357, 0.0001828, 1.238, -0.06797, 1.303, 0.1023, 1.238, -0.06797, 1.357, 0.0001828, 1.327, -0.1782, 1.291, 0.4743, 1.367, 0.4551, 1.366, 0.3749, 1.277, 0.327, 1.303, 0.1023, 1.039, 0.3442, 1.364, 0.2652, 1.277, 0.327, 1.366, 0.3749, 1.277, 0.327, 1.291, 0.4743, 1.366, 0.3749, 1.079, 0.6221, 1.321, 0.5478, 1.291, 0.4743, 1.362, 1.003, 1.091, 0.9619, 1.284, 1.198, 1.371, 0.9221, 1.445, 0.8144, 1.379, 0.8168, 1.091, 0.9619, 1.371, 0.9221, 1.379, 0.8168, 1.371, 0.9221, 1.091, 0.9619, 1.362, 1.003, 1.371, 0.9221, 1.463, 0.9987, 1.445, 0.8144, 1.463, 0.9987, 1.371, 0.9221, 1.362, 1.003, 1.386, 0.1221, 1.357, 0.0001828, 1.303, 0.1023, 1.386, 0.1221, 1.303, 0.1023, 1.364, 0.2652, 1.303, 0.1023, 1.277, 0.327, 1.364, 0.2652, 1.091, 0.9619, 1.379, 0.8168, 1.079, 0.6221, 1.321, 0.5478, 1.364, 0.6724, 1.384, 0.5242, 1.364, 0.6724, 1.079, 0.6221, 1.379, 0.8168, 1.079, 0.6221, 1.364, 0.6724, 1.321, 0.5478, 1.124, 0.008259, 1.369, -0.009362, 1.22, -0.07038, 1.084, 0.1891, 1.173, 0.2183, 1.097, 0.09608, 1.098, -0.02503, 1.22, -0.07038, 1.081, -0.05895, 1.22, -0.07038, 1.098, -0.02503, 1.124, 0.008259, 1.124, 0.008259, 1.057, 0.09907, 1.097, 0.09608, 1.098, -0.02503, 1.057, 0.09907, 1.124, 0.008259, 1.057, 0.09907, 1.02, 0.143, 1.084, 0.1891, 1.057, 0.09907, 1.084, 0.1891, 1.097, 0.09608, 1.506, 0.3207, 1.494, 0.2167, 1.433, 0.2029, 1.494, 0.2167, 1.506, 0.3207, 1.539, 0.2432, 1.506, 0.3207, 1.433, 0.2029, 1.351, 0.2375, 1.528, 0.07517, 1.513, 0.1695, 1.591, 0.2131, 1.513, 0.1695, 1.494, 0.2167, 1.539, 0.2432, 1.513, 0.1695, 1.539, 0.2432, 1.591, 0.2131, -0.133, 0.4148, -0.03676, 0.4112, -0.1304, 0.3309, -0.133, 0.4148, -0.1304, 0.3309, -0.1862, 0.4133, -0.1258, 0.1235, 0.02526, 0.0212, -0.1783, -0.04707, 0.02526, 0.0212, -0.1258, 0.1235, -0.09586, 0.2566, 0.05534, 0.5371, -0.09586, 0.2566, -0.1046, 0.4369, 0.02526, 0.0212, -0.09586, 0.2566, 0.1689, 0.1366, -0.1249, 0.4671, -0.133, 0.4148, -0.1862, 0.4133, 0.116, 0.416, 0.2798, 0.4072, 0.1463, 0.3608, 0.2798, 0.4072, 0.116, 0.416, 0.02742, 0.5773, 0.232, 0.5482, 0.2798, 0.4072, 0.02742, 0.5773, 0.116, 0.416, -0.143, 0.4225, 0.02742, 0.5773, -0.1678, 0.2817, 0.116, 0.416, 0.1463, 0.3608, 0.116, 0.416, -0.1678, 0.2817, -0.143, 0.4225, 0.2073, 0.5259, 0.2872, 0.3868, 0.1677, 0.4106, 0.2872, 0.3868, 0.2603, 0.3034, 0.1677, 0.4106, 0.05527, 0.553, 0.1147, 0.4201, -0.04576, 0.5025, 0.1645, 0.2574, -0.06487, 0.1835, 0.1319, 0.2906, -0.1241, 0.3658, 0.08798, 0.3636, -0.1257, 0.2684, 0.08798, 0.3636, 0.1147, 0.4201, 0.1677, 0.4106, 0.1319, 0.2906, 0.08798, 0.3636, 0.1677, 0.4106, 0.1319, 0.2906, 0.1677, 0.4106, 0.2603, 0.3034, 0.2603, 0.3034, 0.1645, 0.2574, 0.1319, 0.2906, 0.2073, 0.5259, 0.1147, 0.4201, 0.05527, 0.553, 0.1147, 0.4201, 0.2073, 0.5259, 0.1677, 0.4106, -0.1257, 0.2684, 0.1319, 0.2906, -0.06487, 0.1835, 0.1319, 0.2906, -0.1257, 0.2684, 0.08798, 0.3636, 0.1147, 0.4201, -0.1241, 0.3658, -0.04576, 0.5025, -0.1241, 0.3658, 0.1147, 0.4201, 0.08798, 0.3636, -0.08605, 0.3841, 0.05156, 0.5262, 0.09456, 0.3957, -0.1153, 0.2593, 0.1309, 0.3353, -0.03835, 0.1512, 0.1711, 0.2432, -0.03835, 0.1512, 0.1309, 0.3353, 0.1495, 0.3965, 0.1309, 0.3353, 0.09456, 0.3957, 0.2275, 0.3026, 0.1711, 0.2432, 0.1309, 0.3353, 0.2638, 0.3993, 0.1495, 0.3965, 0.2198, 0.5249, 0.1309, 0.3353, 0.1495, 0.3965, 0.2638, 0.3993, 0.2638, 0.3993, 0.2275, 0.3026, 0.1309, 0.3353, 1.386, 1.323, 1.28, 1.426, 1.443, 1.506, 1.28, 1.426, 1.386, 1.323, 1.188, 1.325, 0.273, 1.47, 0.2851, 1.543, 0.3511, 1.515, 0.2851, 1.543, 0.273, 1.47, 0.208, 1.555, 1.375, 1.181, 1.463, 0.9987, 1.362, 1.003, 1.463, 0.9987, 1.375, 1.181, 1.45, 1.192, -0.3561, -0.02325, -0.3911, -0.2715, -0.3962, -0.0444, -0.3911, -0.2715, -0.3561, -0.02325, -0.3766, -0.2945, -0.3962, -0.0444, -0.4953, 0.09663, -0.4346, 0.126, -0.4953, 0.09663, -0.3962, -0.0444, -0.4389, -0.06969, 1.321, 0.5478, 1.367, 0.4551, 1.291, 0.4743, 1.367, 0.4551, 1.321, 0.5478, 1.384, 0.5242, 1.291, 0.4743, 1.039, 0.3442, 1.079, 0.6221, 1.039, 0.3442, 1.291, 0.4743, 1.277, 0.327, 1.386, 0.1221, 1.429, -0.0003877, 1.357, 0.0001828, 1.429, -0.0003877, 1.386, 0.1221, 1.415, 0.1539, 0.7107, -0.5827, 0.3443, -0.4253, 0.7421, -0.4453, 0.3443, -0.4253, 0.7107, -0.5827, 0.3328, -0.5425, -0.03676, 0.4112, -0.1249, 0.4671, -0.03454, 0.4862, -0.1249, 0.4671, -0.03676, 0.4112, -0.133, 0.4148, -0.08605, 0.3841, 0.1309, 0.3353, -0.1153, 0.2593, 0.1309, 0.3353, -0.08605, 0.3841, 0.09456, 0.3957, 1.323, 0.08388, 1.219, 0.08609, 1.338, 0.2471, 1.219, 0.08609, 1.323, 0.08388, 1.287, 0.02708, 0.3511, 1.515, 0.2851, 1.543, 0.3553, 1.588, 0.3553, 1.588, 0.4564, 1.557, 0.3511, 1.515, -0.0325, -0.2006, 0.07539, 0.3922, 0.3544, -0.251, 0.07539, 0.3922, -0.0325, -0.2006, -0.1063, 0.01733, -0.3911, -0.2715, -0.3732, -0.4921, -0.4285, -0.5446, -0.3911, -0.2715, -0.4285, -0.5446, -0.4157, -0.2484, -0.4346, 0.126, -0.5242, 0.3327, -0.4592, 0.3403, -0.5242, 0.3327, -0.4346, 0.126, -0.4953, 0.09663, 1.458, 0.5323, 1.364, 0.6724, 1.442, 0.6798, 1.364, 0.6724, 1.458, 0.5323, 1.384, 0.5242, 0.3443, -0.4253, 0.1228, -0.5384, 0.09757, -0.3734, 0.1228, -0.5384, 0.3443, -0.4253, 0.3328, -0.5425, 1.433, 0.2029, 1.513, 0.1695, 1.46, 0.09284, 1.513, 0.1695, 1.433, 0.2029, 1.494, 0.2167, 0.1495, 0.3965, 0.05156, 0.5262, 0.2198, 0.5249, 0.05156, 0.5262, 0.1495, 0.3965, 0.09456, 0.3957, 1.427, 0.2086, 1.323, 0.08388, 1.338, 0.2471, 1.323, 0.08388, 1.427, 0.2086, 1.354, 0.03659, 1.42, -0.02629, 1.354, 0.03659, 1.492, 0.1077, 1.354, 0.03659, 1.42, -0.02629, 1.337, -0.005723, 0.06594, 1.593, 0.208, 1.555, 0.05508, 1.562, 0.208, 1.555, 0.06594, 1.593, 0.2058, 1.582, 1.114, -0.4623, 0.7107, -0.5827, 0.7421, -0.4453, 0.7107, -0.5827, 1.114, -0.4623, 1.186, -0.5772, 0.7439, -0.3099, 0.3443, -0.4253, 0.3544, -0.251, 0.3443, -0.4253, 0.7439, -0.3099, 0.7421, -0.4453, -0.2508, -0.2254, -0.3561, -0.02325, -0.1063, 0.01733, -0.3561, -0.02325, -0.2508, -0.2254, -0.3766, -0.2945, -0.3732, -0.4921, -0.3766, -0.2945, -0.3148, -0.4407, -0.3766, -0.2945, -0.3732, -0.4921, -0.3911, -0.2715, -0.3732, -0.4921, -0.3148, -0.4407, -0.2006, -0.5533, -0.4285, -0.5446, -0.3732, -0.4921, -0.2006, -0.5533, -0.4592, 0.3403, -0.3654, 0.191, -0.4346, 0.126, -0.3654, 0.191, -0.4592, 0.3403, -0.3871, 0.313, -0.4648, 0.5221, -0.4592, 0.3403, -0.5242, 0.3327, -0.4592, 0.3403, -0.4648, 0.5221, -0.4174, 0.5252, 1.379, 0.8168, 1.442, 0.6798, 1.364, 0.6724, 1.442, 0.6798, 1.379, 0.8168, 1.445, 0.8144, 1.02, 0.143, 1.098, -0.02503, 1.081, -0.05895, 1.098, -0.02503, 1.02, 0.143, 1.057, 0.09907, 1.287, 0.02708, 1.296, -0.05965, 1.221, -0.008824, 1.296, -0.05965, 1.287, 0.02708, 1.337, -0.005723, 1.386, 1.323, 1.45, 1.192, 1.375, 1.181, 1.45, 1.192, 1.386, 1.323, 1.442, 1.347, -0.3962, -0.0444, -0.4157, -0.2484, -0.4389, -0.06969, -0.4157, -0.2484, -0.3962, -0.0444, -0.3911, -0.2715, -0.4174, 0.5252, -0.3961, 0.3929, -0.4592, 0.3403, -0.3961, 0.3929, -0.4174, 0.5252, -0.3852, 0.4711, -0.4648, 0.5221, -0.413, 0.6897, -0.4174, 0.5252, -0.413, 0.6897, -0.4648, 0.5221, -0.4489, 0.7341, 1.364, 0.2652, 1.415, 0.1539, 1.386, 0.1221, 1.415, 0.1539, 1.364, 0.2652, 1.461, 0.3764, 1.528, 0.07517, 1.46, 0.09284, 1.513, 0.1695, 1.46, 0.09284, 1.528, 0.07517, 1.46, -0.07423])
me_lod0_mesh.materials.append(mat_forest_wall)
me_lod0_mesh.use_remesh_preserve_volume = False
me_lod0_mesh.use_remesh_preserve_attributes = False
me_lod0_mesh.use_mirror_vertex_groups = False
me_lod0_mesh.update()

# ---- objects
ob_game_matrix = bpy.data.objects.new('game_matrix', None)
ob_rootnode = bpy.data.objects.new('RootNode', None)
ob_lod1_mesh = bpy.data.objects.new('lod1_mesh', me_lod1_mesh)
ob_lod0_mesh = bpy.data.objects.new('lod0_mesh', me_lod0_mesh)
ob_lamp = bpy.data.objects.new('Lamp', light_lamp)
ob_camera = bpy.data.objects.new('Camera', cam_camera)

# ---- transforms, parenting, visibility, modifiers, constraints
ob_game_matrix.location = (0.0, 0.0, 0.0)
ob_game_matrix.rotation_euler = (-1.571, -0.0, 1.571)
ob_game_matrix.scale = (-1.0, -1.0, -1.0)
ob_game_matrix.empty_display_type = 'ARROWS'
ob_game_matrix.empty_display_size = 0.25
ob_game_matrix.empty_image_offset = (0.0, 0.0)
ob_game_matrix.lineart.crease_threshold = 0.0
ob_rootnode.parent = ob_game_matrix
ob_rootnode.location = (0.0, 0.0, 0.0)
ob_rootnode.rotation_euler = (-1.571, -0.0, 1.571)
ob_rootnode.scale = (-1.0, -1.0, -1.0)
ob_rootnode.empty_display_type = 'ARROWS'
ob_rootnode.empty_display_size = 0.25
ob_rootnode.empty_image_offset = (0.0, 0.0)
ob_rootnode.lineart.crease_threshold = 0.0
ob_lod1_mesh.parent = ob_rootnode
ob_lod1_mesh.location = (0.0, 0.0, 0.0)
ob_lod1_mesh.rotation_euler = (1.571, 1.571, 0.0)
ob_lod1_mesh.scale = (-0.01, -0.01, -0.01)
ob_lod1_mesh.lineart.crease_threshold = 0.0
_m = ob_lod1_mesh.modifiers.new('Auto Smooth', 'NODES')
_m.node_group = ng_auto_smooth
_gi = [s.identifier for s in ng_auto_smooth.interface.items_tree if s.item_type == 'SOCKET' and s.in_out == 'INPUT']
_m[_gi[1]] = 0.5236  # Angle
ob_lod0_mesh.parent = ob_rootnode
ob_lod0_mesh.location = (0.0, 0.0, 0.0)
ob_lod0_mesh.rotation_euler = (1.571, 1.571, 0.0)
ob_lod0_mesh.scale = (-0.01, -0.01, -0.01)
ob_lod0_mesh.lineart.crease_threshold = 0.0
_m = ob_lod0_mesh.modifiers.new('Auto Smooth', 'NODES')
_m.node_group = ng_auto_smooth
_gi = [s.identifier for s in ng_auto_smooth.interface.items_tree if s.item_type == 'SOCKET' and s.in_out == 'INPUT']
_m[_gi[1]] = 0.5236  # Angle
ob_lamp.location = (4.076, 1.005, 5.904)
ob_lamp.rotation_euler = (0.6503, 0.05522, 1.866)
ob_lamp.lock_rotations_4d = False
ob_lamp.empty_display_type = 'ARROWS'
ob_lamp.color = (0.0, 0.0, 0.0, 0.0)
ob_lamp.lineart.crease_threshold = 0.0
ob_camera.location = (7.481, -6.508, 5.344)
ob_camera.rotation_euler = (1.109, 0.0, 0.8149)
ob_camera.lock_rotations_4d = False
ob_camera.empty_display_type = 'ARROWS'
ob_camera.color = (0.0, 0.0, 0.0, 0.0)
ob_camera.display_type = 'WIRE'
ob_camera.lineart.crease_threshold = 0.0

# ---- collection membership
col_collection_1.objects.link(ob_game_matrix)
col_collection_1.objects.link(ob_rootnode)
col_collection_1.objects.link(ob_lod1_mesh)
col_collection_1.objects.link(ob_lod0_mesh)
col_collection_1.objects.link(ob_lamp)
col_collection_1.objects.link(ob_camera)

# ---- scene / render settings (as saved in the file)
scene.camera = ob_camera
scene.frame_start = 1; scene.frame_end = 250; scene.frame_set(1)
scene.render.engine = 'BLENDER_EEVEE_NEXT'
scene.render.resolution_percentage = 50
scene.render.dither_intensity = 0.0
scene.cycles.use_denoising = False
scene.cycles.samples = 128
scene.cycles.sampling_pattern = 'TABULATED_SOBOL'
scene.cycles.use_adaptive_sampling = False
scene.cycles.use_light_tree = False
scene.cycles.blur_glossy = 0.0
scene.cycles.sample_clamp_indirect = 0.0
scene.view_settings.view_transform = 'Standard'
bpy.context.view_layer.update()
